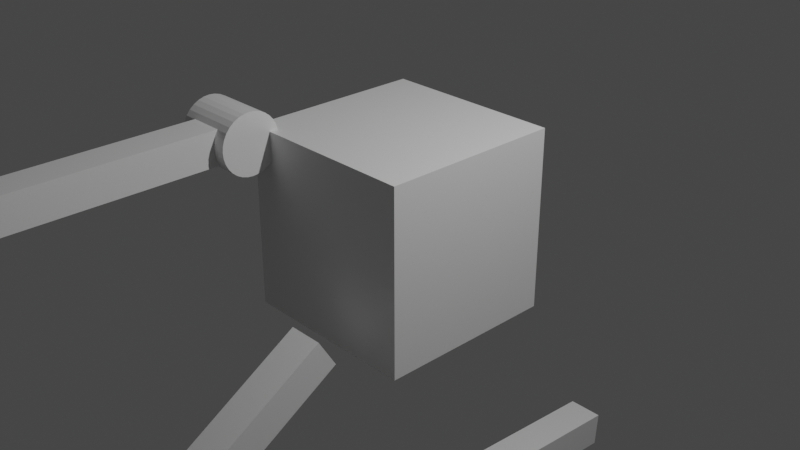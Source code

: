 # Source: example.blend  (saved by Blender 2.90.8; exported with 4.5.12 LTS)
import bpy
from mathutils import Matrix  # noqa: F401  (used for matrix-valued properties, if any)

bpy.ops.wm.read_factory_settings(use_empty=True)
scene = bpy.context.scene
scene.name = 'Scene'

# ---- collections
col_collection = bpy.data.collections.new('Collection'); scene.collection.children.link(col_collection)

# ---- materials (node trees are filled in below, after node groups)
mat_material = bpy.data.materials.new('Material')
mat_material.alpha_threshold = 0.0
mat_material.use_transparent_shadow = False
mat_material.line_color = (0.0, 0.0, 0.0, 1.0)

# ---- material node trees
mat_material.use_nodes = True; mat_material.node_tree.nodes.clear()
_N = mat_material.node_tree.nodes; _L = mat_material.node_tree.links
n0 = _N.new('ShaderNodeOutputMaterial'); n0.name = 'Material Output'; n0.location = (300, 300)
n1 = _N.new('ShaderNodeBsdfPrincipled'); n1.name = 'Principled BSDF'; n1.location = (10, 300)
n1.distribution = 'GGX'
n1.subsurface_method = 'BURLEY'
n1.inputs[2].default_value = 0.4
n1.inputs[3].default_value = 1.45
n1.inputs[27].default_value = (0.0, 0.0, 0.0, 1.0)
n1.inputs[28].default_value = 1.0
_L.new(n1.outputs[0], n0.inputs[0])
n0.is_active_output = True

# ---- world
world_world = bpy.data.worlds.new('World'); scene.world = world_world
world_world.use_nodes = True; world_world.node_tree.nodes.clear()
_N = world_world.node_tree.nodes; _L = world_world.node_tree.links
n0 = _N.new('ShaderNodeOutputWorld'); n0.name = 'World Output'; n0.location = (300, 300)
n1 = _N.new('ShaderNodeBackground'); n1.name = 'Background'; n1.location = (10, 300)
n1.inputs[0].default_value = (0.05088, 0.05088, 0.05088, 1.0)
_L.new(n1.outputs[0], n0.inputs[0])
n0.is_active_output = True
world_world.color = (0.05088, 0.05088, 0.05088)
world_world.use_sun_shadow = False
world_world.sun_shadow_jitter_overblur = 0.0

# ---- cameras
cam_camera = bpy.data.cameras.new('Camera')
cam_camera.clip_end = 100.0
cam_camera.ortho_scale = 7.314

# ---- lights
light_light = bpy.data.lights.new('Light', 'POINT')
light_light.transmission_factor = 0.0
light_light.energy = 1000.0
light_light.shadow_soft_size = 0.1
light_light.shadow_maximum_resolution = 0.006
light_light.use_absolute_resolution = True

# ---- meshes
me_cube = bpy.data.meshes.new('Cube')
me_cube.from_pydata([(1.0, 1.0, 1.0), (1.0, 1.0, -1.0), (1.0, -1.0, 1.0), (1.0, -1.0, -1.0), (-1.0, 1.0, 1.0), (-1.0, 1.0, -1.0), (-1.0, -1.0, 1.0), (-1.0, -1.0, -1.0)], [], [(0, 4, 6, 2), (3, 2, 6, 7), (7, 6, 4, 5), (5, 1, 3, 7), (1, 0, 2, 3), (5, 4, 0, 1)])
_uv = me_cube.uv_layers.new(name='UVMap')
_uv.uv.foreach_set('vector', [0.625, 0.5, 0.875, 0.5, 0.875, 0.75, 0.625, 0.75, 0.375, 0.75, 0.625, 0.75, 0.625, 1.0, 0.375, 1.0, 0.375, 0.0, 0.625, 0.0, 0.625, 0.25, 0.375, 0.25, 0.125, 0.5, 0.375, 0.5, 0.375, 0.75, 0.125, 0.75, 0.375, 0.5, 0.625, 0.5, 0.625, 0.75, 0.375, 0.75, 0.375, 0.25, 0.625, 0.25, 0.625, 0.5, 0.375, 0.5])
me_cube.materials.append(mat_material)
me_cube.use_remesh_preserve_volume = False
me_cube.use_remesh_preserve_attributes = False
me_cube.use_mirror_vertex_groups = False
me_cube.update()
me_cube_001 = bpy.data.meshes.new('Cube.001')
me_cube_001.from_pydata([(0.1852, 2.0, 0.1852), (0.1852, 2.0, -0.1852), (0.1852, -2.0, 0.1852), (0.1852, -2.0, -0.1852), (-0.1852, 2.0, 0.1852), (-0.1852, 2.0, -0.1852), (-0.1852, -2.0, 0.1852), (-0.1852, -2.0, -0.1852), (-0.3292, 2.533, 7.153e-07), (0.3292, 2.533, 6.855e-07), (-0.3292, 2.527, -0.06421), (0.3292, 2.527, -0.06421), (-0.3292, 2.508, -0.126), (0.3292, 2.508, -0.126), (-0.3292, 2.478, -0.1829), (0.3292, 2.478, -0.1829), (-0.3292, 2.437, -0.2327), (0.3292, 2.437, -0.2327), (-0.3292, 2.387, -0.2737), (0.3292, 2.387, -0.2737), (-0.3292, 2.33, -0.3041), (0.3292, 2.33, -0.3041), (-0.3292, 2.268, -0.3228), (0.3292, 2.268, -0.3228), (-0.3292, 2.204, -0.3292), (0.3292, 2.204, -0.3292), (-0.3292, 2.14, -0.3228), (0.3292, 2.14, -0.3228), (-0.3292, 2.078, -0.3041), (0.3292, 2.078, -0.3041), (-0.3292, 2.021, -0.2737), (0.3292, 2.021, -0.2737), (-0.3292, 1.971, -0.2327), (0.3292, 1.971, -0.2327), (-0.3292, 1.93, -0.1829), (0.3292, 1.93, -0.1829), (-0.3292, 1.9, -0.126), (0.3292, 1.9, -0.126), (-0.3292, 1.881, -0.06421), (0.3292, 1.881, -0.06421), (-0.3292, 1.875, 8.047e-07), (0.3292, 1.875, 7.749e-07), (-0.3292, 1.881, 0.06422), (0.3292, 1.881, 0.06422), (-0.3292, 1.9, 0.126), (0.3292, 1.9, 0.126), (-0.3292, 1.93, 0.1829), (0.3292, 1.93, 0.1829), (-0.3292, 1.971, 0.2327), (0.3292, 1.971, 0.2327), (-0.3292, 2.021, 0.2737), (0.3292, 2.021, 0.2737), (-0.3292, 2.078, 0.3041), (0.3292, 2.078, 0.3041), (-0.3292, 2.14, 0.3228), (0.3292, 2.14, 0.3228), (-0.3292, 2.204, 0.3292), (0.3292, 2.204, 0.3292), (-0.3292, 2.268, 0.3228), (0.3292, 2.268, 0.3228), (-0.3292, 2.33, 0.3041), (0.3292, 2.33, 0.3041), (-0.3292, 2.387, 0.2737), (0.3292, 2.387, 0.2737), (-0.3292, 2.437, 0.2327), (0.3292, 2.437, 0.2327), (-0.3292, 2.478, 0.1829), (0.3292, 2.478, 0.1829), (-0.3292, 2.508, 0.126), (0.3292, 2.508, 0.126), (-0.3292, 2.527, 0.06422), (0.3292, 2.527, 0.06422)], [], [(0, 4, 6, 2), (3, 2, 6, 7), (7, 6, 4, 5), (5, 1, 3, 7), (1, 0, 2, 3), (5, 4, 0, 1), (8, 9, 11, 10), (10, 11, 13, 12), (12, 13, 15, 14), (14, 15, 17, 16), (16, 17, 19, 18), (18, 19, 21, 20), (20, 21, 23, 22), (22, 23, 25, 24), (24, 25, 27, 26), (26, 27, 29, 28), (28, 29, 31, 30), (30, 31, 33, 32), (32, 33, 35, 34), (34, 35, 37, 36), (36, 37, 39, 38), (38, 39, 41, 40), (40, 41, 43, 42), (42, 43, 45, 44), (44, 45, 47, 46), (46, 47, 49, 48), (48, 49, 51, 50), (50, 51, 53, 52), (52, 53, 55, 54), (54, 55, 57, 56), (56, 57, 59, 58), (58, 59, 61, 60), (60, 61, 63, 62), (62, 63, 65, 64), (64, 65, 67, 66), (66, 67, 69, 68), (11, 9, 71, 69, 67, 65, 63, 61, 59, 57, 55, 53, 51, 49, 47, 45, 43, 41, 39, 37, 35, 33, 31, 29, 27, 25, 23, 21, 19, 17, 15, 13), (68, 69, 71, 70), (70, 71, 9, 8), (8, 10, 12, 14, 16, 18, 20, 22, 24, 26, 28, 30, 32, 34, 36, 38, 40, 42, 44, 46, 48, 50, 52, 54, 56, 58, 60, 62, 64, 66, 68, 70)])
_uv = me_cube_001.uv_layers.new(name='UVMap')
_uv.uv.foreach_set('vector', [0.625, 0.5, 0.875, 0.5, 0.875, 0.75, 0.625, 0.75, 0.375, 0.75, 0.625, 0.75, 0.625, 1.0, 0.375, 1.0, 0.375, 0.0, 0.625, 0.0, 0.625, 0.25, 0.375, 0.25, 0.125, 0.5, 0.375, 0.5, 0.375, 0.75, 0.125, 0.75, 0.375, 0.5, 0.625, 0.5, 0.625, 0.75, 0.375, 0.75, 0.375, 0.25, 0.625, 0.25, 0.625, 0.5, 0.375, 0.5, 1.0, 0.5, 1.0, 1.0, 0.9688, 1.0, 0.9688, 0.5, 0.9688, 0.5, 0.9688, 1.0, 0.9375, 1.0, 0.9375, 0.5, 0.9375, 0.5, 0.9375, 1.0, 0.9062, 1.0, 0.9062, 0.5, 0.9062, 0.5, 0.9062, 1.0, 0.875, 1.0, 0.875, 0.5, 0.875, 0.5, 0.875, 1.0, 0.8438, 1.0, 0.8438, 0.5, 0.8438, 0.5, 0.8438, 1.0, 0.8125, 1.0, 0.8125, 0.5, 0.8125, 0.5, 0.8125, 1.0, 0.7812, 1.0, 0.7812, 0.5, 0.7812, 0.5, 0.7812, 1.0, 0.75, 1.0, 0.75, 0.5, 0.75, 0.5, 0.75, 1.0, 0.7188, 1.0, 0.7188, 0.5, 0.7188, 0.5, 0.7188, 1.0, 0.6875, 1.0, 0.6875, 0.5, 0.6875, 0.5, 0.6875, 1.0, 0.6562, 1.0, 0.6562, 0.5, 0.6562, 0.5, 0.6562, 1.0, 0.625, 1.0, 0.625, 0.5, 0.625, 0.5, 0.625, 1.0, 0.5938, 1.0, 0.5938, 0.5, 0.5938, 0.5, 0.5938, 1.0, 0.5625, 1.0, 0.5625, 0.5, 0.5625, 0.5, 0.5625, 1.0, 0.5312, 1.0, 0.5312, 0.5, 0.5312, 0.5, 0.5312, 1.0, 0.5, 1.0, 0.5, 0.5, 0.5, 0.5, 0.5, 1.0, 0.4688, 1.0, 0.4688, 0.5, 0.4688, 0.5, 0.4688, 1.0, 0.4375, 1.0, 0.4375, 0.5, 0.4375, 0.5, 0.4375, 1.0, 0.4062, 1.0, 0.4062, 0.5, 0.4062, 0.5, 0.4062, 1.0, 0.375, 1.0, 0.375, 0.5, 0.375, 0.5, 0.375, 1.0, 0.3438, 1.0, 0.3438, 0.5, 0.3438, 0.5, 0.3438, 1.0, 0.3125, 1.0, 0.3125, 0.5, 0.3125, 0.5, 0.3125, 1.0, 0.2812, 1.0, 0.2812, 0.5, 0.2812, 0.5, 0.2812, 1.0, 0.25, 1.0, 0.25, 0.5, 0.25, 0.5, 0.25, 1.0, 0.2188, 1.0, 0.2188, 0.5, 0.2188, 0.5, 0.2188, 1.0, 0.1875, 1.0, 0.1875, 0.5, 0.1875, 0.5, 0.1875, 1.0, 0.1562, 1.0, 0.1562, 0.5, 0.1562, 0.5, 0.1562, 1.0, 0.125, 1.0, 0.125, 0.5, 0.125, 0.5, 0.125, 1.0, 0.09375, 1.0, 0.09375, 0.5, 0.09375, 0.5, 0.09375, 1.0, 0.0625, 1.0, 0.0625, 0.5, 0.2968, 0.4854, 0.25, 0.49, 0.2032, 0.4854, 0.1582, 0.4717, 0.1167, 0.4496, 0.08029, 0.4197, 0.05045, 0.3833, 0.02827, 0.3418, 0.01461, 0.2968, 0.01, 0.25, 0.01461, 0.2032, 0.02827, 0.1582, 0.05045, 0.1167, 0.08029, 0.08029, 0.1167, 0.05045, 0.1582, 0.02827, 0.2032, 0.01461, 0.25, 0.01, 0.2968, 0.01461, 0.3418, 0.02827, 0.3833, 0.05045, 0.4197, 0.08029, 0.4496, 0.1167, 0.4717, 0.1582, 0.4854, 0.2032, 0.49, 0.25, 0.4854, 0.2968, 0.4717, 0.3418, 0.4496, 0.3833, 0.4197, 0.4197, 0.3833, 0.4496, 0.3418, 0.4717, 0.0625, 0.5, 0.0625, 1.0, 0.03125, 1.0, 0.03125, 0.5, 0.03125, 0.5, 0.03125, 1.0, 0.0, 1.0, 0.0, 0.5, 0.75, 0.49, 0.7968, 0.4854, 0.8418, 0.4717, 0.8833, 0.4496, 0.9197, 0.4197, 0.9496, 0.3833, 0.9717, 0.3418, 0.9854, 0.2968, 0.99, 0.25, 0.9854, 0.2032, 0.9717, 0.1582, 0.9496, 0.1167, 0.9197, 0.08029, 0.8833, 0.05045, 0.8418, 0.02827, 0.7968, 0.01461, 0.75, 0.01, 0.7032, 0.01461, 0.6582, 0.02827, 0.6167, 0.05045, 0.5803, 0.08029, 0.5504, 0.1167, 0.5283, 0.1582, 0.5146, 0.2032, 0.51, 0.25, 0.5146, 0.2968, 0.5283, 0.3418, 0.5504, 0.3833, 0.5803, 0.4197, 0.6167, 0.4496, 0.6582, 0.4717, 0.7032, 0.4854])
me_cube_001.materials.append(mat_material)
me_cube_001.use_remesh_preserve_volume = False
me_cube_001.use_remesh_preserve_attributes = False
me_cube_001.use_mirror_vertex_groups = False
me_cube_001.update()
me_cube_002 = bpy.data.meshes.new('Cube.002')
me_cube_002.from_pydata([(0.1852, 2.0, 0.1852), (0.1852, 2.0, -0.1852), (0.1852, -2.0, 0.1852), (0.1852, -2.0, -0.1852), (-0.1852, 2.0, 0.1852), (-0.1852, 2.0, -0.1852), (-0.1852, -2.0, 0.1852), (-0.1852, -2.0, -0.1852)], [], [(0, 4, 6, 2), (3, 2, 6, 7), (7, 6, 4, 5), (5, 1, 3, 7), (1, 0, 2, 3), (5, 4, 0, 1)])
_uv = me_cube_002.uv_layers.new(name='UVMap')
_uv.uv.foreach_set('vector', [0.625, 0.5, 0.875, 0.5, 0.875, 0.75, 0.625, 0.75, 0.375, 0.75, 0.625, 0.75, 0.625, 1.0, 0.375, 1.0, 0.375, 0.0, 0.625, 0.0, 0.625, 0.25, 0.375, 0.25, 0.125, 0.5, 0.375, 0.5, 0.375, 0.75, 0.125, 0.75, 0.375, 0.5, 0.625, 0.5, 0.625, 0.75, 0.375, 0.75, 0.375, 0.25, 0.625, 0.25, 0.625, 0.5, 0.375, 0.5])
me_cube_002.materials.append(mat_material)
me_cube_002.use_remesh_preserve_volume = False
me_cube_002.use_remesh_preserve_attributes = False
me_cube_002.use_mirror_vertex_groups = False
me_cube_002.update()
me_cube_003 = bpy.data.meshes.new('Cube.003')
me_cube_003.from_pydata([(0.1852, -0.1852, 2.0), (0.1852, 0.1852, 2.0), (0.1852, -0.1852, -2.0), (0.1852, 0.1852, -2.0), (-0.1852, -0.1852, 2.0), (-0.1852, 0.1852, 2.0), (-0.1852, -0.1852, -2.0), (-0.1852, 0.1852, -2.0)], [], [(0, 4, 6, 2), (3, 2, 6, 7), (7, 6, 4, 5), (5, 1, 3, 7), (1, 0, 2, 3), (5, 4, 0, 1)])
_uv = me_cube_003.uv_layers.new(name='UVMap')
_uv.uv.foreach_set('vector', [0.625, 0.5, 0.875, 0.5, 0.875, 0.75, 0.625, 0.75, 0.375, 0.75, 0.625, 0.75, 0.625, 1.0, 0.375, 1.0, 0.375, 0.0, 0.625, 0.0, 0.625, 0.25, 0.375, 0.25, 0.125, 0.5, 0.375, 0.5, 0.375, 0.75, 0.125, 0.75, 0.375, 0.5, 0.625, 0.5, 0.625, 0.75, 0.375, 0.75, 0.375, 0.25, 0.625, 0.25, 0.625, 0.5, 0.375, 0.5])
me_cube_003.materials.append(mat_material)
me_cube_003.use_remesh_preserve_volume = False
me_cube_003.use_remesh_preserve_attributes = False
me_cube_003.use_mirror_vertex_groups = False
me_cube_003.update()
me_cube_004 = bpy.data.meshes.new('Cube.004')
me_cube_004.from_pydata([(0.1852, 2.0, 0.1852), (0.1852, 2.0, -0.1852), (0.1852, -2.0, 0.1852), (0.1852, -2.0, -0.1852), (-0.1852, 2.0, 0.1852), (-0.1852, 2.0, -0.1852), (-0.1852, -2.0, 0.1852), (-0.1852, -2.0, -0.1852), (0.3658, -2.292, 0.3853), (-0.2738, -2.251, 0.3863), (0.4114, -2.293, 0.3083), (-0.3196, -2.247, 0.3094), (0.4477, -2.262, 0.2301), (-0.3518, -2.211, 0.2314), (0.301, -2.314, 0.2122), (-0.2129, -2.282, 0.2131), (0.2998, -2.335, 0.2939), (-0.2142, -2.303, 0.2948), (0.3014, -2.312, 0.3782), (-0.2126, -2.28, 0.379), (0.2449, -2.3, 0.4022), (-0.1549, -2.275, 0.4029), (0.1927, -2.307, 0.3379), (-0.1042, -2.288, 0.3384), (0.16, -2.279, 0.2682), (-0.06844, -2.264, 0.2686), (0.1091, -2.179, 0.3662), (-0.005135, -2.172, 0.3664), (0.1521, -2.225, 0.4121), (-0.05344, -2.212, 0.4125), (0.2247, -2.256, 0.4413), (-0.1293, -2.234, 0.4419), (0.2505, -2.212, 0.4842), (-0.1492, -2.187, 0.4849), (0.2029, -2.148, 0.4863), (-0.09403, -2.129, 0.4867), (0.1731, -2.074, 0.4595), (-0.0553, -2.06, 0.4599), (0.3195, -2.026, 0.4816), (-0.1944, -1.993, 0.4824), (0.3143, -2.11, 0.5048), (-0.1997, -2.078, 0.5056), (0.3092, -2.191, 0.4914), (-0.2048, -2.159, 0.4922), (0.3714, -2.204, 0.4673), (-0.2682, -2.164, 0.4683), (0.4216, -2.134, 0.4566), (-0.3094, -2.089, 0.4578), (0.4608, -2.057, 0.4214), (-0.3387, -2.007, 0.4227), (0.5117, -2.157, 0.3154), (-0.402, -2.1, 0.3168), (0.4627, -2.209, 0.374), (-0.3597, -2.157, 0.3753), (0.3915, -2.247, 0.4201), (-0.2938, -2.204, 0.4212), (0.3968, -2.256, 0.4285), (-0.2999, -2.212, 0.4296), (0.3769, -2.208, 0.4796), (-0.2741, -2.167, 0.4806), (0.309, -2.194, 0.5117), (-0.205, -2.162, 0.5126), (0.2444, -2.219, 0.5007), (-0.144, -2.195, 0.5013), (0.2126, -2.267, 0.4539), (-0.1186, -2.247, 0.4544), (0.2382, -2.315, 0.4109), (-0.1501, -2.291, 0.4115), (0.3037, -2.277, 0.4579), (-0.2102, -2.245, 0.4587), (0.3001, -2.332, 0.3829), (-0.2138, -2.3, 0.3837), (0.3707, -2.304, 0.3898), (-0.2803, -2.263, 0.3908), (0.05579, -2.118, 0.506), (0.05073, -2.199, 0.5088), (0.01794, -2.707, -0.05256), (0.02885, -2.538, 0.1521), (0.03294, -2.475, 0.2269), (0.0152, -2.749, -0.1078), (0.05927, -2.06, 0.419), (0.06585, -1.957, 0.4843), (0.1111, -1.224, 0.05006), (0.1089, -1.252, -0.281), (0.09127, -1.527, -0.5144), (0.0612, -2.006, -0.4857), (0.1886, -2.367, 0.1011), (-0.1084, -2.349, 0.1016), (0.2597, -2.51, -0.01974), (-0.1972, -2.481, -0.01901), (0.2794, -2.649, -0.1486), (-0.2346, -2.617, -0.1478), (0.2853, -2.735, -0.2672), (-0.2515, -2.701, -0.2663), (0.2551, -2.759, -0.2986), (-0.2246, -2.728, -0.2979), (0.1448, -2.78, -0.2934), (-0.1179, -2.763, -0.293), (0.01224, -2.792, -0.2885), (0.3624, -2.337, 0.1076), (-0.2772, -2.297, 0.1086), (0.5085, -2.296, 0.1623), (-0.4167, -2.238, 0.1637), (0.6605, -2.158, 0.2055), (-0.5502, -2.082, 0.2075), (0.6885, -2.083, 0.4255), (-0.5679, -2.004, 0.4275), (0.5809, -2.063, 0.4698), (-0.4584, -1.998, 0.4714), (0.4231, -2.021, 0.562), (-0.2964, -1.976, 0.5632), (0.3014, -1.953, 0.6654), (-0.1668, -1.924, 0.6662), (0.1795, -1.978, 0.6587), (-0.04897, -1.964, 0.659), (0.1034, -2.091, 0.5414), (0.01202, -2.086, 0.5415), (0.1742, -2.149, 0.5147), (-0.06562, -2.134, 0.5151), (0.1422, -2.202, 0.4559), (-0.04058, -2.191, 0.4562), (0.1927, -2.307, 0.3379), (-0.1042, -2.288, 0.3384), (0.3169, -2.337, 0.2777), (-0.2313, -2.302, 0.2786), (0.4051, -2.302, 0.2843), (-0.3144, -2.256, 0.2854), (0.5072, -2.229, 0.3341), (-0.4065, -2.172, 0.3355), (0.5224, -2.171, 0.3887), (-0.4142, -2.113, 0.3902), (0.496, -2.136, 0.4361), (-0.3834, -2.081, 0.4376), (0.3709, -2.122, 0.4969), (-0.2573, -2.082, 0.4979), (0.2394, -2.116, 0.5336), (-0.1261, -2.093, 0.5342), (0.01499, -2.753, -0.09551), (0.09655, -2.733, -0.07221), (-0.06335, -2.723, -0.07196), (0.09895, -2.784, -0.1433), (-0.07237, -2.773, -0.1431), (0.05784, -2.799, -0.1751), (-0.03353, -2.793, -0.1749), (0.01213, -2.796, -0.1831), (0.0341, -2.456, 0.1979), (0.03621, -2.423, 0.221), (0.1102, -2.431, 0.217), (-0.03829, -2.422, 0.2172), (0.1244, -2.478, 0.1821), (-0.05835, -2.467, 0.1824), (0.09393, -2.506, 0.1467), (-0.0317, -2.498, 0.1469), (0.3328, -2.356, 0.2297), (-0.2497, -2.319, 0.2307), (0.4976, -2.288, 0.2551), (-0.4047, -2.231, 0.2566), (0.5834, -2.202, 0.3166), (-0.4788, -2.135, 0.3183), (0.599, -2.138, 0.4318), (-0.486, -2.07, 0.4335), (0.5583, -2.15, 0.489), (-0.4468, -2.087, 0.4906), (0.378, -2.103, 0.5933), (-0.2616, -2.062, 0.5944), (0.2886, -2.066, 0.6613), (-0.1682, -2.038, 0.662), (0.2074, -2.082, 0.658), (-0.08958, -2.063, 0.6585), (0.1269, -2.173, 0.5603), (-0.02154, -2.164, 0.5605), (0.1268, -2.443, 0.278), (-0.05596, -2.431, 0.2783), (0.1809, -2.58, 0.05177), (-0.1275, -2.56, 0.05226), (0.2013, -2.707, -0.08967), (-0.1642, -2.684, -0.08908), (0.2094, -2.759, -0.1608), (-0.1789, -2.735, -0.1602), (0.1843, -2.792, -0.2243), (-0.1583, -2.771, -0.2238), (0.1324, -2.797, -0.2321), (-0.1075, -2.782, -0.2317), (0.01168, -2.802, -0.2355), (0.04313, -2.315, 0.3063), (0.04757, -2.246, 0.4092), (0.2973, -2.108, 0.5291), (-0.1824, -2.078, 0.5298), (0.1656, -2.284, 0.3655), (-0.07429, -2.269, 0.3659), (0.1449, -2.249, 0.4049), (-0.04927, -2.236, 0.4052), (0.1033, -2.716, -0.0566), (-0.06799, -2.706, -0.05633), (0.08262, -2.593, 0.07284), (-0.03159, -2.586, 0.07302), (0.02551, -2.589, 0.07293), (0.02978, -2.523, 0.1273), (0.09899, -2.517, 0.1754), (-0.03807, -2.509, 0.1757), (0.1287, -2.502, 0.2072), (-0.06548, -2.49, 0.2075), (0.1152, -2.443, 0.2457), (-0.04466, -2.433, 0.246), (0.06411, -2.436, 0.2497), (0.007006, -2.432, 0.2498), (0.03145, -2.499, 0.2358), (0.06807, -2.464, 0.2547), (-0.0004607, -2.46, 0.2548), (0.1021, -2.47, 0.2507), (-0.03499, -2.462, 0.251), (0.1106, -2.516, 0.2239), (-0.0493, -2.506, 0.2242), (0.08766, -2.516, 0.1997), (-0.02655, -2.509, 0.1999), (0.02921, -2.533, 0.1803), (0.2245, -2.433, 0.03442), (-0.1524, -2.409, 0.03502), (0.1536, -2.469, 0.1533), (-0.08625, -2.454, 0.1537), (0.1626, -2.507, 0.1182), (-0.1001, -2.491, 0.1186), (0.2095, -2.398, 0.06568), (-0.1332, -2.377, 0.06623), (0.01266, -2.788, -0.1753), (0.0472, -2.786, -0.1714), (-0.02133, -2.781, -0.1713), (0.08236, -2.775, -0.1355), (-0.0547, -2.766, -0.1353), (0.08456, -2.741, -0.08809), (-0.05249, -2.732, -0.08787), (0.01683, -2.722, -0.1451), (0.0862, -2.714, -0.1255), (-0.05086, -2.705, -0.1252), (0.08477, -2.735, -0.1692), (-0.05229, -2.727, -0.169), (0.0494, -2.75, -0.1929), (-0.01913, -2.746, -0.1928), (0.01487, -2.752, -0.1967), (0.173, -2.258, 0.4213), (-0.07827, -2.242, 0.4217), (0.1825, -2.288, 0.3859), (-0.0916, -2.271, 0.3863), (0.3009, -2.141, 0.514), (-0.1902, -2.11, 0.5148), (0.2544, -2.15, 0.5185), (-0.1453, -2.125, 0.5192), (0.3621, -2.17, 0.5066), (-0.2546, -2.131, 0.5076), (0.4657, -2.162, 0.4412), (-0.3566, -2.11, 0.4425), (0.4809, -2.193, 0.4058), (-0.3757, -2.139, 0.4071), (0.4722, -2.238, 0.3547), (-0.3729, -2.185, 0.3561), (0.3936, -2.303, 0.3289), (-0.3031, -2.26, 0.33), (0.3173, -2.331, 0.3221), (-0.2309, -2.297, 0.323), (0.2092, -2.319, 0.3666), (-0.122, -2.298, 0.3671), (0.1814, -2.217, 0.4603), (-0.0813, -2.2, 0.4608), (0.2069, -2.176, 0.4994), (-0.1015, -2.157, 0.4998), (0.2242, -2.174, 0.479), (-0.1184, -2.152, 0.4795), (0.1935, -2.206, 0.4478), (-0.09201, -2.188, 0.4482), (0.2219, -2.3, 0.3618), (-0.1322, -2.277, 0.3624), (0.3186, -2.311, 0.3254), (-0.2296, -2.277, 0.3263), (0.3832, -2.287, 0.3284), (-0.2907, -2.244, 0.3295), (0.4502, -2.225, 0.3584), (-0.3493, -2.175, 0.3597), (0.4583, -2.188, 0.3935), (-0.3526, -2.137, 0.3948), (0.4428, -2.161, 0.4251), (-0.3339, -2.112, 0.4263), (0.3569, -2.162, 0.4902), (-0.2485, -2.124, 0.4912), (0.2596, -2.159, 0.5026), (-0.1516, -2.133, 0.5033), (0.3003, -2.15, 0.4981), (-0.1908, -2.119, 0.4989), (0.1952, -2.269, 0.3811), (-0.1018, -2.25, 0.3816), (0.1913, -2.239, 0.4085), (-0.09419, -2.221, 0.4089), (0.1409, -2.04, 0.4504), (-0.01904, -2.03, 0.4506), (0.2104, -1.939, 0.556), (-0.07512, -1.921, 0.5564), (0.3147, -1.921, 0.555), (-0.1764, -1.891, 0.5558), (0.4199, -1.98, 0.4675), (-0.2883, -1.935, 0.4687), (0.561, -2.012, 0.3831), (-0.4326, -1.949, 0.3847), (0.646, -2.027, 0.3428), (-0.5189, -1.954, 0.3446), (0.6232, -2.112, 0.1758), (-0.5075, -2.041, 0.1776), (0.4908, -2.211, 0.1149), (-0.3887, -2.156, 0.1163), (0.3659, -2.281, 0.09751), (-0.2737, -2.241, 0.09854), (0.08568, -1.641, 0.4976), (0.09981, -1.412, 0.344), (0.07739, -1.746, -0.5635), (0.0421, -2.317, -0.2361), (0.01608, -2.729, -0.3473), (0.02554, -2.579, -0.3242), (0.0343, -2.442, -0.2196), (0.03844, -2.376, -0.1976), (0.6925, -1.918, 0.0393), (-0.5524, -1.84, 0.04129), (0.7042, -1.822, 0.02786), (-0.5521, -1.743, 0.02987), (0.6514, -1.653, -0.2085), (-0.4793, -1.582, -0.2067), (0.437, -1.414, -0.2645), (-0.2369, -1.372, -0.2634), (0.5967, -2.071, -0.09274), (-0.4769, -2.004, -0.09103), (0.4984, -1.989, -0.2571), (-0.3697, -1.935, -0.2557), (0.5447, -1.797, -0.3408), (-0.3918, -1.738, -0.3393), (0.3313, -1.632, -0.4347), (-0.1598, -1.601, -0.4339), (0.2105, -2.379, -0.06455), (-0.1321, -2.357, -0.064), (0.1729, -2.335, -0.1752), (-0.08977, -2.319, -0.1748), (0.2389, -2.561, -0.2568), (-0.1837, -2.535, -0.2561), (0.2173, -2.451, -0.1471), (-0.1482, -2.428, -0.1465), (0.26, -2.679, -0.3499), (-0.2197, -2.649, -0.3492), (0.1292, -2.572, -0.2884), (-0.07635, -2.559, -0.288), (0.1256, -2.45, -0.1832), (-0.05718, -2.439, -0.1829), (0.1378, -2.708, -0.3445), (-0.1021, -2.693, -0.3441), (0.2008, -2.352, -0.01685), (-0.119, -2.332, -0.01633), (0.1958, -2.342, 0.03141), (-0.1126, -2.322, 0.0319), (0.191, -2.328, 0.07548), (-0.106, -2.309, 0.07595), (0.1994, -2.278, -0.2137), (-0.109, -2.258, -0.2132), (0.278, -2.025, -0.4048), (-0.156, -1.998, -0.4042), (0.3262, -1.803, -0.4693), (-0.1763, -1.772, -0.4685), (0.4363, -1.344, 0.1218), (-0.2262, -1.302, 0.1228), (0.4289, -1.466, 0.3203), (-0.2335, -1.425, 0.3214), (0.417, -1.66, 0.4444), (-0.2455, -1.618, 0.4455), (0.4055, -1.933, 0.385), (-0.2684, -1.891, 0.3861), (0.5985, -1.961, 0.2759), (-0.4637, -1.894, 0.2776), (0.5332, -1.904, 0.2702), (-0.3919, -1.846, 0.2717), (0.5544, -1.658, 0.2738), (-0.3822, -1.599, 0.2753), (0.6616, -1.776, 0.241), (-0.5033, -1.703, 0.2429), (0.6709, -1.626, 0.1386), (-0.4941, -1.552, 0.1405), (0.5636, -1.508, 0.1634), (-0.3729, -1.45, 0.1649), (0.5688, -1.421, -0.005629), (-0.3677, -1.363, -0.00413), (0.6756, -1.547, -0.03007), (-0.4894, -1.473, -0.02821), (0.5439, -1.538, -0.2566), (-0.3584, -1.481, -0.2551), (0.4352, -1.714, -0.3878), (-0.273, -1.67, -0.3866), (0.6807, -1.738, -0.05185), (-0.5185, -1.663, -0.04993), (0.3502, -2.162, -0.113), (-0.2437, -2.125, -0.112), (0.3774, -1.996, -0.3172), (-0.2507, -1.957, -0.3162), (0.7357, -1.684, -0.02962), (-0.5663, -1.602, -0.02754), (0.628, -2.026, -0.2442), (-0.5027, -1.955, -0.2424), (0.8297, -1.916, -0.3338), (-0.6894, -1.82, -0.3313), (1.015, -1.792, -0.3103), (-0.858, -1.675, -0.3073), (1.075, -1.658, -0.1735), (-0.9005, -1.534, -0.1703), (0.9962, -1.552, -0.07967), (-0.8084, -1.439, -0.07678), (0.8376, -1.614, -0.03647), (-0.6586, -1.52, -0.03408), (0.829, -1.658, -0.05515), (-0.6557, -1.565, -0.05277), (0.9586, -1.603, -0.09802), (-0.7775, -1.494, -0.09524), (1.011, -1.678, -0.1807), (-0.8392, -1.562, -0.1777), (0.9638, -1.788, -0.286), (-0.8065, -1.677, -0.2832), (0.8254, -1.893, -0.29), (-0.6822, -1.799, -0.2876), (0.6706, -1.987, -0.2133), (-0.5401, -1.911, -0.2114), (0.7565, -1.718, -0.04472), (-0.5912, -1.634, -0.04256), (0.7739, -1.714, -0.1097), (-0.6081, -1.627, -0.1075), (0.7146, -1.925, -0.2318), (-0.5761, -1.844, -0.2297), (0.8343, -1.842, -0.3039), (-0.6847, -1.746, -0.3015), (0.9484, -1.76, -0.2991), (-0.7876, -1.651, -0.2963), (0.9881, -1.678, -0.2211), (-0.8165, -1.565, -0.2182), (0.9459, -1.621, -0.1621), (-0.7673, -1.513, -0.1594), (0.8345, -1.661, -0.1279), (-0.6617, -1.567, -0.1255), (0.6967, -1.756, -0.07558), (-0.5368, -1.679, -0.07361), (0.6889, -1.787, -0.1676), (-0.5332, -1.711, -0.1656), (0.6291, -1.826, -0.2066), (-0.4788, -1.756, -0.2048), (0.6745, -1.833, -0.2105), (-0.5247, -1.757, -0.2086), (0.6893, -1.871, -0.2457), (-0.5443, -1.794, -0.2437), (0.6653, -1.887, -0.2613), (-0.5225, -1.812, -0.2594), (0.5969, -1.976, -0.1446), (-0.4653, -1.909, -0.1429), (0.5935, -1.937, -0.2107), (-0.4573, -1.871, -0.209), (0.5961, -1.896, -0.1878), (-0.4547, -1.83, -0.1861), (0.6595, -1.8, -0.1185), (-0.5055, -1.727, -0.1166), (0.7311, -1.756, -0.1283), (-0.571, -1.675, -0.1263), (0.7325, -1.733, -0.1615), (-0.5696, -1.651, -0.1594), (0.6668, -1.863, -0.2864), (-0.5211, -1.789, -0.2845), (0.6964, -1.848, -0.2708), (-0.5485, -1.77, -0.2688), (0.6814, -1.814, -0.2395), (-0.5293, -1.738, -0.2376), (0.6363, -1.803, -0.2317), (-0.483, -1.732, -0.2299), (0.696, -1.764, -0.1927), (-0.5375, -1.687, -0.1907), (0.847, -1.643, -0.1651), (-0.672, -1.548, -0.1626), (0.9582, -1.606, -0.1951), (-0.7778, -1.498, -0.1923), (1.006, -1.66, -0.2501), (-0.8325, -1.545, -0.2471), (0.9665, -1.745, -0.3239), (-0.8038, -1.634, -0.3211), (0.8417, -1.815, -0.3332), (-0.6888, -1.719, -0.3308), (0.7165, -1.894, -0.2572), (-0.5741, -1.813, -0.2551), (0.7807, -1.695, -0.1468), (-0.6127, -1.608, -0.1446), (0.7284, -1.796, -0.2282), (-0.5736, -1.714, -0.2261), (0.7613, -1.819, -0.2558), (-0.6093, -1.733, -0.2536), (0.8101, -1.773, -0.2414), (-0.6519, -1.681, -0.2391), (0.7827, -1.754, -0.2096), (-0.6222, -1.666, -0.2073), (0.8255, -1.712, -0.191), (-0.6593, -1.618, -0.1886), (0.8527, -1.735, -0.2186), (-0.6892, -1.638, -0.2161), (0.8937, -1.721, -0.2111), (-0.7281, -1.619, -0.2086), (0.8787, -1.686, -0.1799), (-0.7089, -1.587, -0.1773), (0.8415, -1.549, -0.148), (-0.6547, -1.455, -0.1456), (1.01, -1.511, -0.1661), (-0.8173, -1.397, -0.1632), (1.088, -1.632, -0.2271), (-0.9103, -1.507, -0.2239), (1.041, -1.743, -0.3648), (-0.8777, -1.623, -0.3617), (0.8352, -1.825, -0.4138), (-0.6839, -1.73, -0.4114), (0.6461, -1.917, -0.3452), (-0.5074, -1.844, -0.3433), (0.7166, -1.621, -0.1208), (-0.5397, -1.542, -0.1188)], [], [(0, 4, 6, 2), (3, 2, 6, 7), (7, 6, 4, 5), (5, 1, 3, 7), (1, 0, 2, 3), (5, 4, 0, 1), (54, 8, 10, 52), (11, 9, 55, 53), (52, 10, 12, 50), (13, 11, 53, 51), (10, 16, 14, 12), (15, 17, 11, 13), (8, 18, 16, 10), (17, 19, 9, 11), (18, 20, 22, 16), (23, 21, 19, 17), (16, 22, 24, 14), (25, 23, 17, 15), (22, 28, 26, 24), (27, 29, 23, 25), (20, 30, 28, 22), (29, 31, 21, 23), (30, 32, 34, 28), (35, 33, 31, 29), (28, 34, 36, 26), (37, 35, 29, 27), (34, 40, 38, 36), (39, 41, 35, 37), (32, 42, 40, 34), (41, 43, 33, 35), (42, 44, 46, 40), (47, 45, 43, 41), (40, 46, 48, 38), (49, 47, 41, 39), (46, 52, 50, 48), (51, 53, 47, 49), (44, 54, 52, 46), (53, 55, 45, 47), (54, 44, 58, 56), (59, 45, 55, 57), (44, 42, 60, 58), (61, 43, 45, 59), (42, 32, 62, 60), (63, 33, 43, 61), (32, 30, 64, 62), (65, 31, 33, 63), (30, 20, 66, 64), (67, 21, 31, 65), (20, 18, 70, 66), (71, 19, 21, 67), (18, 8, 72, 70), (73, 9, 19, 71), (8, 54, 56, 72), (57, 55, 9, 73), (68, 72, 56), (57, 73, 69), (70, 72, 68), (69, 73, 71), (68, 66, 70), (71, 67, 69), (68, 64, 66), (67, 65, 69), (68, 62, 64), (65, 63, 69), (68, 60, 62), (63, 61, 69), (68, 58, 60), (61, 59, 69), (68, 56, 58), (59, 57, 69), (96, 181, 183, 98), (183, 182, 97, 98), (94, 179, 181, 96), (182, 180, 95, 97), (92, 177, 179, 94), (180, 178, 93, 95), (90, 175, 177, 92), (178, 176, 91, 93), (88, 173, 175, 90), (176, 174, 89, 91), (86, 99, 153, 171), (154, 100, 87, 172), (99, 101, 155, 153), (156, 102, 100, 154), (101, 103, 157, 155), (158, 104, 102, 156), (103, 105, 159, 157), (160, 106, 104, 158), (105, 107, 161, 159), (162, 108, 106, 160), (107, 109, 163, 161), (164, 110, 108, 162), (109, 111, 165, 163), (166, 112, 110, 164), (111, 113, 167, 165), (168, 114, 112, 166), (113, 115, 169, 167), (170, 116, 114, 168), (115, 74, 75, 169), (75, 74, 116, 170), (117, 135, 167, 169), (168, 136, 118, 170), (135, 186, 165, 167), (166, 187, 136, 168), (133, 163, 165, 186), (166, 164, 134, 187), (131, 161, 163, 133), (164, 162, 132, 134), (129, 159, 161, 131), (162, 160, 130, 132), (127, 157, 159, 129), (160, 158, 128, 130), (125, 155, 157, 127), (158, 156, 126, 128), (123, 153, 155, 125), (156, 154, 124, 126), (121, 171, 153, 123), (154, 172, 122, 124), (121, 188, 184, 171), (184, 189, 122, 172), (117, 169, 75, 119), (75, 170, 118, 120), (119, 75, 185, 190), (185, 75, 120, 191), (184, 188, 190, 185), (191, 189, 184, 185), (142, 144, 183, 181), (183, 144, 143, 182), (140, 142, 181, 179), (182, 143, 141, 180), (138, 140, 179, 177), (180, 141, 139, 178), (173, 194, 192, 175), (193, 195, 174, 176), (138, 177, 175, 192), (176, 178, 139, 193), (151, 197, 196, 194), (196, 197, 152, 195), (192, 194, 196, 76), (196, 195, 193, 76), (137, 138, 192, 76), (193, 139, 137, 76), (149, 200, 198, 151), (199, 201, 150, 152), (147, 202, 200, 149), (201, 203, 148, 150), (146, 204, 202, 147), (203, 205, 146, 148), (145, 78, 204, 146), (205, 78, 145, 146), (197, 151, 198, 77), (199, 152, 197, 77), (77, 198, 213, 215), (214, 199, 77, 215), (78, 206, 207, 204), (208, 206, 78, 205), (204, 207, 209, 202), (210, 208, 205, 203), (202, 209, 211, 200), (212, 210, 203, 201), (200, 211, 213, 198), (214, 212, 201, 199), (206, 211, 209, 207), (210, 212, 206, 208), (206, 215, 213, 211), (214, 215, 206, 212), (146, 147, 171, 184), (172, 148, 146, 184), (147, 149, 218, 171), (219, 150, 148, 172), (149, 151, 220, 218), (221, 152, 150, 219), (151, 194, 173, 220), (174, 195, 152, 221), (88, 216, 220, 173), (221, 217, 89, 174), (216, 222, 218, 220), (219, 223, 217, 221), (86, 171, 218, 222), (219, 172, 87, 223), (138, 137, 79, 229), (79, 137, 139, 230), (140, 138, 229, 227), (230, 139, 141, 228), (142, 140, 227, 225), (228, 141, 143, 226), (144, 142, 225, 224), (226, 143, 144, 224), (224, 225, 236, 238), (237, 226, 224, 238), (225, 227, 234, 236), (235, 228, 226, 237), (227, 229, 232, 234), (233, 230, 228, 235), (229, 79, 231, 232), (231, 79, 230, 233), (231, 238, 236, 232), (237, 238, 231, 233), (232, 236, 234), (235, 237, 233), (190, 188, 241, 239), (242, 189, 191, 240), (119, 190, 239, 261), (240, 191, 120, 262), (117, 119, 261, 263), (262, 120, 118, 264), (188, 121, 259, 241), (260, 122, 189, 242), (121, 123, 257, 259), (258, 124, 122, 260), (123, 125, 255, 257), (256, 126, 124, 258), (125, 127, 253, 255), (254, 128, 126, 256), (127, 129, 251, 253), (252, 130, 128, 254), (129, 131, 249, 251), (250, 132, 130, 252), (131, 133, 247, 249), (248, 134, 132, 250), (133, 186, 243, 247), (244, 187, 134, 248), (186, 135, 245, 243), (246, 136, 187, 244), (135, 117, 263, 245), (264, 118, 136, 246), (245, 263, 265, 283), (266, 264, 246, 284), (243, 245, 283, 285), (284, 246, 244, 286), (247, 243, 285, 281), (286, 244, 248, 282), (249, 247, 281, 279), (282, 248, 250, 280), (251, 249, 279, 277), (280, 250, 252, 278), (253, 251, 277, 275), (278, 252, 254, 276), (255, 253, 275, 273), (276, 254, 256, 274), (257, 255, 273, 271), (274, 256, 258, 272), (259, 257, 271, 269), (272, 258, 260, 270), (241, 259, 269, 287), (270, 260, 242, 288), (263, 261, 267, 265), (268, 262, 264, 266), (261, 239, 289, 267), (290, 240, 262, 268), (239, 241, 287, 289), (288, 242, 240, 290), (74, 115, 291, 80), (292, 116, 74, 80), (115, 113, 293, 291), (294, 114, 116, 292), (113, 111, 295, 293), (296, 112, 114, 294), (111, 109, 297, 295), (298, 110, 112, 296), (109, 107, 299, 297), (300, 108, 110, 298), (107, 105, 301, 299), (302, 106, 108, 300), (105, 103, 303, 301), (304, 104, 106, 302), (103, 101, 305, 303), (306, 102, 104, 304), (101, 99, 307, 305), (308, 100, 102, 306), (315, 316, 335, 345), (336, 316, 315, 346), (314, 315, 345, 343), (346, 315, 314, 344), (313, 314, 343, 347), (344, 314, 313, 348), (96, 98, 313, 347), (313, 98, 97, 348), (94, 96, 347, 341), (348, 97, 95, 342), (92, 94, 341, 337), (342, 95, 93, 338), (90, 92, 337, 339), (338, 93, 91, 340), (337, 343, 345, 339), (346, 344, 338, 340), (337, 341, 347, 343), (348, 342, 338, 344), (333, 339, 345, 335), (346, 340, 334, 336), (88, 90, 339, 333), (340, 91, 89, 334), (216, 349, 351, 222), (352, 350, 217, 223), (88, 333, 349, 216), (350, 334, 89, 217), (86, 222, 351, 353), (352, 223, 87, 354), (86, 353, 307, 99), (308, 354, 87, 100), (84, 331, 359, 311), (360, 332, 84, 311), (311, 359, 357, 85), (358, 360, 311, 85), (85, 357, 355, 312), (356, 358, 85, 312), (312, 355, 335, 316), (336, 356, 312, 316), (333, 335, 355, 349), (356, 336, 334, 350), (303, 305, 325, 317), (326, 306, 304, 318), (83, 323, 331, 84), (332, 324, 83, 84), (309, 365, 363, 310), (364, 366, 309, 310), (310, 363, 361, 82), (362, 364, 310, 82), (82, 361, 323, 83), (324, 362, 82, 83), (299, 301, 369, 371), (370, 302, 300, 372), (371, 369, 375, 373), (376, 370, 372, 374), (373, 375, 377, 379), (378, 376, 374, 380), (379, 377, 383, 381), (384, 378, 380, 382), (321, 385, 381, 383), (382, 386, 322, 384), (323, 361, 381, 385), (382, 362, 324, 386), (361, 363, 379, 381), (380, 364, 362, 382), (363, 365, 373, 379), (374, 366, 364, 380), (365, 367, 371, 373), (372, 368, 366, 374), (297, 299, 371, 367), (372, 300, 298, 368), (81, 367, 365, 309), (366, 368, 81, 309), (291, 293, 295, 297), (296, 294, 292, 298), (291, 297, 367, 81), (368, 298, 292, 81), (80, 291, 81), (81, 292, 80), (301, 303, 317, 369), (318, 304, 302, 370), (317, 319, 375, 369), (376, 320, 318, 370), (319, 389, 377, 375), (378, 390, 320, 376), (321, 383, 377, 389), (378, 384, 322, 390), (355, 357, 393, 391), (394, 358, 356, 392), (325, 391, 393, 327), (394, 392, 326, 328), (305, 307, 391, 325), (392, 308, 306, 326), (307, 351, 349, 391), (350, 352, 308, 392), (349, 355, 391), (392, 356, 350), (307, 353, 351), (352, 354, 308), (321, 329, 387, 385), (388, 330, 322, 386), (323, 385, 387, 331), (388, 386, 324, 332), (327, 393, 387, 329), (388, 394, 328, 330), (357, 359, 387, 393), (388, 360, 358, 394), (331, 387, 359), (360, 388, 332), (407, 395, 421, 409), (422, 396, 408, 410), (407, 409, 411, 405), (412, 410, 408, 406), (405, 411, 413, 403), (414, 412, 406, 404), (403, 413, 415, 401), (416, 414, 404, 402), (401, 415, 417, 399), (418, 416, 402, 400), (399, 417, 419, 397), (420, 418, 400, 398), (417, 427, 425, 419), (426, 428, 418, 420), (415, 429, 427, 417), (428, 430, 416, 418), (413, 431, 429, 415), (430, 432, 414, 416), (411, 433, 431, 413), (432, 434, 412, 414), (409, 435, 433, 411), (434, 436, 410, 412), (409, 421, 423, 435), (424, 422, 410, 436), (325, 327, 451, 449), (452, 328, 326, 450), (327, 397, 419, 451), (420, 398, 328, 452), (317, 325, 449, 319), (450, 326, 318, 320), (389, 437, 421, 395), (422, 438, 390, 396), (419, 425, 447, 451), (448, 426, 420, 452), (445, 453, 451, 447), (452, 454, 446, 448), (441, 453, 445, 443), (446, 454, 442, 444), (439, 455, 453, 441), (454, 456, 440, 442), (437, 455, 439, 457), (440, 456, 438, 458), (421, 437, 457, 423), (458, 438, 422, 424), (319, 455, 437, 389), (438, 456, 320, 390), (319, 449, 453, 455), (454, 450, 320, 456), (449, 451, 453), (454, 452, 450), (423, 457, 459, 483), (460, 458, 424, 484), (457, 439, 469, 459), (470, 440, 458, 460), (439, 441, 467, 469), (468, 442, 440, 470), (441, 443, 465, 467), (466, 444, 442, 468), (443, 445, 463, 465), (464, 446, 444, 466), (445, 447, 461, 463), (462, 448, 446, 464), (447, 425, 481, 461), (482, 426, 448, 462), (435, 423, 483, 471), (484, 424, 436, 472), (433, 435, 471, 473), (472, 436, 434, 474), (431, 433, 473, 475), (474, 434, 432, 476), (429, 431, 475, 477), (476, 432, 430, 478), (427, 429, 477, 479), (478, 430, 428, 480), (425, 427, 479, 481), (480, 428, 426, 482), (465, 463, 487, 485), (488, 464, 466, 486), (485, 487, 489, 491), (490, 488, 486, 492), (491, 489, 495, 493), (496, 490, 492, 494), (493, 495, 497, 499), (498, 496, 494, 500), (471, 483, 493, 499), (494, 484, 472, 500), (459, 491, 493, 483), (494, 492, 460, 484), (459, 469, 485, 491), (486, 470, 460, 492), (465, 485, 469, 467), (470, 486, 466, 468), (461, 481, 487, 463), (488, 482, 462, 464), (479, 489, 487, 481), (488, 490, 480, 482), (477, 495, 489, 479), (490, 496, 478, 480), (475, 497, 495, 477), (496, 498, 476, 478), (473, 499, 497, 475), (498, 500, 474, 476), (471, 499, 473), (474, 500, 472), (399, 397, 511, 509), (512, 398, 400, 510), (401, 399, 509, 507), (510, 400, 402, 508), (403, 401, 507, 505), (508, 402, 404, 506), (405, 403, 505, 503), (506, 404, 406, 504), (407, 405, 503, 501), (504, 406, 408, 502), (395, 407, 501, 513), (502, 408, 396, 514), (501, 509, 511, 513), (512, 510, 502, 514), (501, 503, 507, 509), (508, 504, 502, 510), (503, 505, 507), (508, 506, 504), (321, 389, 395, 513), (396, 390, 322, 514), (321, 513, 511, 329), (512, 514, 322, 330), (327, 329, 511, 397), (512, 330, 328, 398)])
_uv = me_cube_004.uv_layers.new(name='UVMap')
_uv.uv.foreach_set('vector', [0.625, 0.5, 0.875, 0.5, 0.875, 0.75, 0.625, 0.75, 0.375, 0.75, 0.625, 0.75, 0.625, 1.0, 0.375, 1.0, 0.375, 0.0, 0.625, 0.0, 0.625, 0.25, 0.375, 0.25, 0.125, 0.5, 0.375, 0.5, 0.375, 0.75, 0.125, 0.75, 0.375, 0.5, 0.625, 0.5, 0.625, 0.75, 0.375, 0.75, 0.375, 0.25, 0.625, 0.25, 0.625, 0.5, 0.375, 0.5, 0.891, 0.5901, 0.8706, 0.5896, 0.8601, 0.5601, 0.9046, 0.5594, 0.8562, 0.8505, 0.8681, 0.8215, 0.8884, 0.822, 0.9006, 0.8532, 0.9046, 0.5594, 0.8601, 0.5601, 0.853, 0.5216, 0.9202, 0.5245, 0.8475, 0.8887, 0.8562, 0.8505, 0.9006, 0.8532, 0.9147, 0.8887, 0.8601, 0.5601, 0.8289, 0.5908, 0.7985, 0.5695, 0.853, 0.5216, 0.7951, 0.8384, 0.8264, 0.8185, 0.8562, 0.8505, 0.8475, 0.8887, 0.8706, 0.5896, 0.8544, 0.6048, 0.8289, 0.5908, 0.8601, 0.5601, 0.8264, 0.8185, 0.8525, 0.8057, 0.8681, 0.8215, 0.8562, 0.8505, 0.8544, 0.6048, 0.8541, 0.6255, 0.8282, 0.6334, 0.8289, 0.5908, 0.8276, 0.776, 0.8532, 0.785, 0.8525, 0.8057, 0.8264, 0.8185, 0.8289, 0.5908, 0.8282, 0.6334, 0.791, 0.6454, 0.7985, 0.5695, 0.791, 0.7622, 0.8276, 0.776, 0.8264, 0.8185, 0.7951, 0.8384, 0.8282, 0.6334, 0.8552, 0.6685, 0.8424, 0.7025, 0.791, 0.6454, 0.8448, 0.7075, 0.8561, 0.742, 0.8276, 0.776, 0.791, 0.7622, 0.8541, 0.6255, 0.8675, 0.6423, 0.8552, 0.6685, 0.8282, 0.6334, 0.8561, 0.742, 0.8673, 0.7688, 0.8532, 0.785, 0.8276, 0.776, 0.8675, 0.6423, 0.8905, 0.6419, 0.9004, 0.667, 0.8552, 0.6685, 0.9012, 0.7456, 0.8902, 0.7702, 0.8673, 0.7688, 0.8561, 0.742, 0.8552, 0.6685, 0.9004, 0.667, 0.9189, 0.6997, 0.8424, 0.7025, 0.9212, 0.7137, 0.9012, 0.7456, 0.8561, 0.742, 0.8448, 0.7075, 0.9004, 0.667, 0.9319, 0.6368, 0.9684, 0.6453, 0.9189, 0.6997, 0.9682, 0.7702, 0.9314, 0.7771, 0.9012, 0.7456, 0.9212, 0.7137, 0.8905, 0.6419, 0.9059, 0.6279, 0.9319, 0.6368, 0.9004, 0.667, 0.9314, 0.7771, 0.905, 0.7849, 0.8902, 0.7702, 0.9012, 0.7456, 0.9059, 0.6279, 0.9062, 0.6057, 0.9337, 0.593, 0.9319, 0.6368, 0.9312, 0.8209, 0.9044, 0.807, 0.905, 0.7849, 0.9314, 0.7771, 0.9319, 0.6368, 0.9337, 0.593, 0.9684, 0.5738, 0.9684, 0.6453, 0.965, 0.8417, 0.9312, 0.8209, 0.9314, 0.7771, 0.9682, 0.7702, 0.9337, 0.593, 0.9046, 0.5594, 0.9202, 0.5245, 0.9684, 0.5738, 0.9147, 0.8887, 0.9006, 0.8532, 0.9312, 0.8209, 0.965, 0.8417, 0.9062, 0.6057, 0.891, 0.5901, 0.9046, 0.5594, 0.9337, 0.593, 0.9006, 0.8532, 0.8884, 0.822, 0.9044, 0.807, 0.9312, 0.8209, 0.891, 0.5901, 0.9062, 0.6057, 0.9024, 0.6079, 0.8896, 0.5933, 0.9006, 0.8047, 0.9044, 0.807, 0.8884, 0.822, 0.8872, 0.8187, 0.9062, 0.6057, 0.9059, 0.6279, 0.8998, 0.6263, 0.9024, 0.6079, 0.8988, 0.7862, 0.905, 0.7849, 0.9044, 0.807, 0.9006, 0.8047, 0.9059, 0.6279, 0.8905, 0.6419, 0.8878, 0.6365, 0.8998, 0.6263, 0.8874, 0.7754, 0.8902, 0.7702, 0.905, 0.7849, 0.8988, 0.7862, 0.8905, 0.6419, 0.8675, 0.6423, 0.8709, 0.6352, 0.8878, 0.6365, 0.8704, 0.776, 0.8673, 0.7688, 0.8902, 0.7702, 0.8874, 0.7754, 0.8675, 0.6423, 0.8541, 0.6255, 0.8599, 0.6239, 0.8709, 0.6352, 0.8589, 0.7868, 0.8532, 0.785, 0.8673, 0.7688, 0.8704, 0.776, 0.8541, 0.6255, 0.8544, 0.6048, 0.8597, 0.6082, 0.8599, 0.6239, 0.8579, 0.8025, 0.8525, 0.8057, 0.8532, 0.785, 0.8589, 0.7868, 0.8544, 0.6048, 0.8706, 0.5896, 0.8717, 0.594, 0.8597, 0.6082, 0.8693, 0.8172, 0.8681, 0.8215, 0.8525, 0.8057, 0.8579, 0.8025, 0.8706, 0.5896, 0.891, 0.5901, 0.8896, 0.5933, 0.8717, 0.594, 0.8872, 0.8187, 0.8884, 0.822, 0.8681, 0.8215, 0.8693, 0.8172, 0.8794, 0.6165, 0.8717, 0.594, 0.8896, 0.5933, 0.8872, 0.8187, 0.8693, 0.8172, 0.878, 0.7951, 0.8597, 0.6082, 0.8717, 0.594, 0.8794, 0.6165, 0.878, 0.7951, 0.8693, 0.8172, 0.8579, 0.8025, 0.8794, 0.6165, 0.8599, 0.6239, 0.8597, 0.6082, 0.8579, 0.8025, 0.8589, 0.7868, 0.878, 0.7951, 0.8794, 0.6165, 0.8709, 0.6352, 0.8599, 0.6239, 0.8589, 0.7868, 0.8704, 0.776, 0.878, 0.7951, 0.8794, 0.6165, 0.8878, 0.6365, 0.8709, 0.6352, 0.8704, 0.776, 0.8874, 0.7754, 0.878, 0.7951, 0.8794, 0.6165, 0.8998, 0.6263, 0.8878, 0.6365, 0.8874, 0.7754, 0.8988, 0.7862, 0.878, 0.7951, 0.8794, 0.6165, 0.9024, 0.6079, 0.8998, 0.6263, 0.8988, 0.7862, 0.9006, 0.8047, 0.878, 0.7951, 0.8794, 0.6165, 0.8896, 0.5933, 0.9024, 0.6079, 0.9006, 0.8047, 0.8872, 0.8187, 0.878, 0.7951, 0.5403, 0.05381, 0.5364, 0.06207, 0.5189, 0.05968, 0.5189, 0.05029, 0.5189, 0.05968, 0.5015, 0.06204, 0.4976, 0.05377, 0.5189, 0.05029, 0.5519, 0.05834, 0.5428, 0.06409, 0.5364, 0.06207, 0.5403, 0.05381, 0.5015, 0.06204, 0.4951, 0.06405, 0.486, 0.05827, 0.4976, 0.05377, 0.5551, 0.0619, 0.5463, 0.07267, 0.5428, 0.06409, 0.5519, 0.05834, 0.4951, 0.06405, 0.4916, 0.07262, 0.4828, 0.06183, 0.486, 0.05827, 0.5638, 0.07659, 0.5483, 0.08489, 0.5463, 0.07267, 0.5551, 0.0619, 0.4916, 0.07262, 0.4895, 0.08486, 0.474, 0.07651, 0.4828, 0.06183, 0.5831, 0.1085, 0.5556, 0.1217, 0.5483, 0.08489, 0.5638, 0.07659, 0.4895, 0.08486, 0.4822, 0.1218, 0.4545, 0.1085, 0.474, 0.07651, 0.6055, 0.1651, 0.6474, 0.2005, 0.6215, 0.2278, 0.5531, 0.2096, 0.4165, 0.2295, 0.3897, 0.2019, 0.432, 0.1656, 0.4853, 0.2101, 0.6474, 0.2005, 0.6764, 0.2332, 0.6648, 0.2532, 0.6215, 0.2278, 0.3727, 0.2564, 0.3603, 0.2359, 0.3897, 0.2019, 0.4165, 0.2295, 0.6764, 0.2332, 0.7153, 0.2654, 0.6839, 0.28, 0.6648, 0.2532, 0.3537, 0.2846, 0.3205, 0.2703, 0.3603, 0.2359, 0.3727, 0.2564, 0.7153, 0.2654, 0.7073, 0.3101, 0.6875, 0.3115, 0.6839, 0.28, 0.3512, 0.3174, 0.3307, 0.3169, 0.3205, 0.2703, 0.3537, 0.2846, 0.7073, 0.3101, 0.6974, 0.3327, 0.6768, 0.3239, 0.6875, 0.3115, 0.3627, 0.3297, 0.342, 0.3397, 0.3307, 0.3169, 0.3512, 0.3174, 0.6974, 0.3327, 0.6628, 0.3725, 0.6391, 0.3573, 0.6768, 0.3239, 0.4028, 0.3621, 0.3793, 0.3787, 0.342, 0.3397, 0.3627, 0.3297, 0.6628, 0.3725, 0.6268, 0.3958, 0.6183, 0.3752, 0.6391, 0.3573, 0.4246, 0.3793, 0.4169, 0.4006, 0.3793, 0.3787, 0.4028, 0.3621, 0.6268, 0.3958, 0.6048, 0.3978, 0.6008, 0.3779, 0.6183, 0.3752, 0.4424, 0.3812, 0.4393, 0.4015, 0.4169, 0.4006, 0.4246, 0.3793, 0.6048, 0.3978, 0.5531, 0.3905, 0.5597, 0.357, 0.6008, 0.3779, 0.4829, 0.3585, 0.4909, 0.3919, 0.4393, 0.4015, 0.4424, 0.3812, 0.5531, 0.3905, 0.5219, 0.386, 0.5211, 0.3439, 0.5597, 0.357, 0.5211, 0.3439, 0.5219, 0.386, 0.4909, 0.3919, 0.4829, 0.3585, 0.5773, 0.3402, 0.5998, 0.3448, 0.6008, 0.3779, 0.5597, 0.357, 0.4424, 0.3812, 0.442, 0.3478, 0.4646, 0.3422, 0.4829, 0.3585, 0.5998, 0.3448, 0.6155, 0.342, 0.6183, 0.3752, 0.6008, 0.3779, 0.4246, 0.3793, 0.426, 0.3456, 0.442, 0.3478, 0.4424, 0.3812, 0.6345, 0.3323, 0.6391, 0.3573, 0.6183, 0.3752, 0.6155, 0.342, 0.4246, 0.3793, 0.4028, 0.3621, 0.4064, 0.3365, 0.426, 0.3456, 0.6624, 0.3128, 0.6768, 0.3239, 0.6391, 0.3573, 0.6345, 0.3323, 0.4028, 0.3621, 0.3627, 0.3297, 0.3771, 0.3177, 0.4064, 0.3365, 0.6684, 0.298, 0.6875, 0.3115, 0.6768, 0.3239, 0.6624, 0.3128, 0.3627, 0.3297, 0.3512, 0.3174, 0.3703, 0.3026, 0.3771, 0.3177, 0.6641, 0.2779, 0.6839, 0.28, 0.6875, 0.3115, 0.6684, 0.298, 0.3512, 0.3174, 0.3537, 0.2846, 0.3741, 0.2818, 0.3703, 0.3026, 0.6392, 0.253, 0.6648, 0.2532, 0.6839, 0.28, 0.6641, 0.2779, 0.3537, 0.2846, 0.3727, 0.2564, 0.3989, 0.2556, 0.3741, 0.2818, 0.614, 0.2427, 0.6215, 0.2278, 0.6648, 0.2532, 0.6392, 0.253, 0.3727, 0.2564, 0.4165, 0.2295, 0.4245, 0.2445, 0.3989, 0.2556, 0.5729, 0.2586, 0.5531, 0.2096, 0.6215, 0.2278, 0.614, 0.2427, 0.4165, 0.2295, 0.4853, 0.2101, 0.4664, 0.2597, 0.4245, 0.2445, 0.5729, 0.2586, 0.5639, 0.272, 0.5198, 0.2489, 0.5531, 0.2096, 0.5198, 0.2489, 0.4759, 0.2731, 0.4664, 0.2597, 0.4853, 0.2101, 0.5773, 0.3402, 0.5597, 0.357, 0.5211, 0.3439, 0.5585, 0.3166, 0.5211, 0.3439, 0.4829, 0.3585, 0.4646, 0.3422, 0.4826, 0.3178, 0.5585, 0.3166, 0.5211, 0.3439, 0.5203, 0.2948, 0.5569, 0.2912, 0.5203, 0.2948, 0.5211, 0.3439, 0.4826, 0.3178, 0.4834, 0.2922, 0.5198, 0.2489, 0.5639, 0.272, 0.5569, 0.2912, 0.5203, 0.2948, 0.4834, 0.2922, 0.4759, 0.2731, 0.5198, 0.2489, 0.5203, 0.2948, 0.5255, 0.06897, 0.5189, 0.0679, 0.5189, 0.05968, 0.5364, 0.06207, 0.5189, 0.05968, 0.5189, 0.0679, 0.5124, 0.06896, 0.5015, 0.06204, 0.5312, 0.07383, 0.5255, 0.06897, 0.5364, 0.06207, 0.5428, 0.06409, 0.5015, 0.06204, 0.5124, 0.06896, 0.5066, 0.07381, 0.4951, 0.06405, 0.531, 0.08743, 0.5312, 0.07383, 0.5428, 0.06409, 0.5463, 0.07267, 0.4951, 0.06405, 0.5066, 0.07381, 0.5068, 0.08742, 0.4916, 0.07262, 0.5556, 0.1217, 0.532, 0.1277, 0.5327, 0.09092, 0.5483, 0.08489, 0.5052, 0.09091, 0.5058, 0.1277, 0.4822, 0.1218, 0.4895, 0.08486, 0.531, 0.08743, 0.5463, 0.07267, 0.5483, 0.08489, 0.5327, 0.09092, 0.4895, 0.08486, 0.4916, 0.07262, 0.5068, 0.08742, 0.5052, 0.09091, 0.5381, 0.1584, 0.519, 0.1517, 0.5189, 0.1284, 0.532, 0.1277, 0.5189, 0.1284, 0.519, 0.1517, 0.4999, 0.1584, 0.5058, 0.1277, 0.5327, 0.09092, 0.532, 0.1277, 0.5189, 0.1284, 0.5189, 0.09395, 0.5189, 0.1284, 0.5058, 0.1277, 0.5052, 0.09091, 0.5189, 0.09395, 0.5189, 0.08518, 0.531, 0.08743, 0.5327, 0.09092, 0.5189, 0.09395, 0.5052, 0.09091, 0.5068, 0.08742, 0.5189, 0.08518, 0.5189, 0.09395, 0.5484, 0.1736, 0.538, 0.176, 0.5352, 0.1668, 0.5381, 0.1584, 0.5028, 0.1669, 0.5001, 0.176, 0.4897, 0.1737, 0.4999, 0.1584, 0.5443, 0.1934, 0.5372, 0.1876, 0.538, 0.176, 0.5484, 0.1736, 0.5001, 0.176, 0.5009, 0.1876, 0.494, 0.1934, 0.4897, 0.1737, 0.5198, 0.2008, 0.5288, 0.1918, 0.5372, 0.1876, 0.5443, 0.1934, 0.5009, 0.1876, 0.5092, 0.1916, 0.5198, 0.2008, 0.494, 0.1934, 0.5176, 0.1906, 0.5191, 0.1854, 0.5288, 0.1918, 0.5198, 0.2008, 0.5092, 0.1916, 0.5191, 0.1854, 0.5176, 0.1906, 0.5198, 0.2008, 0.519, 0.1517, 0.5381, 0.1584, 0.5352, 0.1668, 0.519, 0.159, 0.5028, 0.1669, 0.4999, 0.1584, 0.519, 0.1517, 0.519, 0.159, 0.519, 0.159, 0.5352, 0.1668, 0.5311, 0.1716, 0.519, 0.1656, 0.5069, 0.1717, 0.5028, 0.1669, 0.519, 0.159, 0.519, 0.1656, 0.5191, 0.1854, 0.5191, 0.1795, 0.5282, 0.1863, 0.5288, 0.1918, 0.5098, 0.1863, 0.5191, 0.1795, 0.5191, 0.1854, 0.5092, 0.1916, 0.5288, 0.1918, 0.5282, 0.1863, 0.5335, 0.1842, 0.5372, 0.1876, 0.5045, 0.1842, 0.5098, 0.1863, 0.5092, 0.1916, 0.5009, 0.1876, 0.5372, 0.1876, 0.5335, 0.1842, 0.5334, 0.1767, 0.538, 0.176, 0.5046, 0.1768, 0.5045, 0.1842, 0.5009, 0.1876, 0.5001, 0.176, 0.538, 0.176, 0.5334, 0.1767, 0.5311, 0.1716, 0.5352, 0.1668, 0.5069, 0.1717, 0.5046, 0.1768, 0.5001, 0.176, 0.5028, 0.1669, 0.5191, 0.1795, 0.5334, 0.1767, 0.5335, 0.1842, 0.5282, 0.1863, 0.5045, 0.1842, 0.5046, 0.1768, 0.5191, 0.1795, 0.5098, 0.1863, 0.5191, 0.1795, 0.519, 0.1656, 0.5311, 0.1716, 0.5334, 0.1767, 0.5069, 0.1717, 0.519, 0.1656, 0.5191, 0.1795, 0.5046, 0.1768, 0.5198, 0.2008, 0.5443, 0.1934, 0.5531, 0.2096, 0.5198, 0.2489, 0.4853, 0.2101, 0.494, 0.1934, 0.5198, 0.2008, 0.5198, 0.2489, 0.5443, 0.1934, 0.5484, 0.1736, 0.5616, 0.1678, 0.5531, 0.2096, 0.4764, 0.168, 0.4897, 0.1737, 0.494, 0.1934, 0.4853, 0.2101, 0.5484, 0.1736, 0.5381, 0.1584, 0.5595, 0.1493, 0.5616, 0.1678, 0.4784, 0.1494, 0.4999, 0.1584, 0.4897, 0.1737, 0.4764, 0.168, 0.5381, 0.1584, 0.532, 0.1277, 0.5556, 0.1217, 0.5595, 0.1493, 0.4822, 0.1218, 0.5058, 0.1277, 0.4999, 0.1584, 0.4784, 0.1494, 0.5831, 0.1085, 0.5961, 0.1334, 0.5595, 0.1493, 0.5556, 0.1217, 0.4784, 0.1494, 0.4414, 0.1336, 0.4545, 0.1085, 0.4822, 0.1218, 0.5961, 0.1334, 0.6012, 0.1479, 0.5616, 0.1678, 0.5595, 0.1493, 0.4764, 0.168, 0.4363, 0.1482, 0.4414, 0.1336, 0.4784, 0.1494, 0.6055, 0.1651, 0.5531, 0.2096, 0.5616, 0.1678, 0.6012, 0.1479, 0.4764, 0.168, 0.4853, 0.2101, 0.432, 0.1656, 0.4363, 0.1482, 0.531, 0.08743, 0.5189, 0.08518, 0.5189, 0.08387, 0.5289, 0.08496, 0.5189, 0.08387, 0.5189, 0.08518, 0.5068, 0.08742, 0.5089, 0.08495, 0.5312, 0.07383, 0.531, 0.08743, 0.5289, 0.08496, 0.529, 0.07543, 0.5089, 0.08495, 0.5068, 0.08742, 0.5066, 0.07381, 0.5088, 0.07542, 0.5255, 0.06897, 0.5312, 0.07383, 0.529, 0.07543, 0.5238, 0.07051, 0.5088, 0.07542, 0.5066, 0.07381, 0.5124, 0.06896, 0.5141, 0.0705, 0.5189, 0.0679, 0.5255, 0.06897, 0.5238, 0.07051, 0.5189, 0.06947, 0.5141, 0.0705, 0.5124, 0.06896, 0.5189, 0.0679, 0.5189, 0.06947, 0.5189, 0.06947, 0.5238, 0.07051, 0.5216, 0.07497, 0.5189, 0.07426, 0.5163, 0.07497, 0.5141, 0.0705, 0.5189, 0.06947, 0.5189, 0.07426, 0.5238, 0.07051, 0.529, 0.07543, 0.5242, 0.07669, 0.5216, 0.07497, 0.5136, 0.07668, 0.5088, 0.07542, 0.5141, 0.0705, 0.5163, 0.07497, 0.529, 0.07543, 0.5289, 0.08496, 0.5246, 0.07989, 0.5242, 0.07669, 0.5133, 0.07988, 0.5089, 0.08495, 0.5088, 0.07542, 0.5136, 0.07668, 0.5289, 0.08496, 0.5189, 0.08387, 0.5189, 0.07933, 0.5246, 0.07989, 0.5189, 0.07933, 0.5189, 0.08387, 0.5089, 0.08495, 0.5133, 0.07988, 0.5189, 0.07933, 0.5189, 0.07426, 0.5216, 0.07497, 0.5246, 0.07989, 0.5163, 0.07497, 0.5189, 0.07426, 0.5189, 0.07933, 0.5133, 0.07988, 0.5246, 0.07989, 0.5216, 0.07497, 0.5242, 0.07669, 0.5136, 0.07668, 0.5163, 0.07497, 0.5133, 0.07988, 0.5569, 0.2912, 0.5639, 0.272, 0.5718, 0.2773, 0.5684, 0.2929, 0.4681, 0.2786, 0.4759, 0.2731, 0.4834, 0.2922, 0.472, 0.2943, 0.5585, 0.3166, 0.5569, 0.2912, 0.5684, 0.2929, 0.5731, 0.3114, 0.472, 0.2943, 0.4834, 0.2922, 0.4826, 0.3178, 0.4678, 0.3131, 0.5773, 0.3402, 0.5585, 0.3166, 0.5731, 0.3114, 0.5849, 0.3277, 0.4678, 0.3131, 0.4826, 0.3178, 0.4646, 0.3422, 0.4565, 0.33, 0.5639, 0.272, 0.5729, 0.2586, 0.5807, 0.2666, 0.5718, 0.2773, 0.4587, 0.268, 0.4664, 0.2597, 0.4759, 0.2731, 0.4681, 0.2786, 0.5729, 0.2586, 0.614, 0.2427, 0.6117, 0.2557, 0.5807, 0.2666, 0.4271, 0.2577, 0.4245, 0.2445, 0.4664, 0.2597, 0.4587, 0.268, 0.614, 0.2427, 0.6392, 0.253, 0.6325, 0.2629, 0.6117, 0.2557, 0.4061, 0.2655, 0.3989, 0.2556, 0.4245, 0.2445, 0.4271, 0.2577, 0.6392, 0.253, 0.6641, 0.2779, 0.6537, 0.28, 0.6325, 0.2629, 0.3849, 0.2836, 0.3741, 0.2818, 0.3989, 0.2556, 0.4061, 0.2655, 0.6641, 0.2779, 0.6684, 0.298, 0.6561, 0.2976, 0.6537, 0.28, 0.383, 0.3019, 0.3703, 0.3026, 0.3741, 0.2818, 0.3849, 0.2836, 0.6684, 0.298, 0.6624, 0.3128, 0.6528, 0.3102, 0.6561, 0.2976, 0.3869, 0.3146, 0.3771, 0.3177, 0.3703, 0.3026, 0.383, 0.3019, 0.6624, 0.3128, 0.6345, 0.3323, 0.629, 0.3239, 0.6528, 0.3102, 0.4116, 0.3277, 0.4064, 0.3365, 0.3771, 0.3177, 0.3869, 0.3146, 0.6345, 0.3323, 0.6155, 0.342, 0.6144, 0.332, 0.629, 0.3239, 0.4267, 0.3354, 0.426, 0.3456, 0.4064, 0.3365, 0.4116, 0.3277, 0.6155, 0.342, 0.5998, 0.3448, 0.601, 0.3336, 0.6144, 0.332, 0.4403, 0.3365, 0.442, 0.3478, 0.426, 0.3456, 0.4267, 0.3354, 0.5998, 0.3448, 0.5773, 0.3402, 0.5849, 0.3277, 0.601, 0.3336, 0.4565, 0.33, 0.4646, 0.3422, 0.442, 0.3478, 0.4403, 0.3365, 0.601, 0.3336, 0.5849, 0.3277, 0.5906, 0.3215, 0.6018, 0.3285, 0.4504, 0.3239, 0.4565, 0.33, 0.4403, 0.3365, 0.4394, 0.3313, 0.6144, 0.332, 0.601, 0.3336, 0.6018, 0.3285, 0.6133, 0.3271, 0.4394, 0.3313, 0.4403, 0.3365, 0.4267, 0.3354, 0.4276, 0.3304, 0.629, 0.3239, 0.6144, 0.332, 0.6133, 0.3271, 0.6269, 0.3205, 0.4276, 0.3304, 0.4267, 0.3354, 0.4116, 0.3277, 0.4136, 0.3242, 0.6528, 0.3102, 0.629, 0.3239, 0.6269, 0.3205, 0.6462, 0.3064, 0.4136, 0.3242, 0.4116, 0.3277, 0.3869, 0.3146, 0.3934, 0.3105, 0.6561, 0.2976, 0.6528, 0.3102, 0.6462, 0.3064, 0.6495, 0.2962, 0.3934, 0.3105, 0.3869, 0.3146, 0.383, 0.3019, 0.3897, 0.3002, 0.6537, 0.28, 0.6561, 0.2976, 0.6495, 0.2962, 0.6478, 0.2835, 0.3897, 0.3002, 0.383, 0.3019, 0.3849, 0.2836, 0.391, 0.2871, 0.6325, 0.2629, 0.6537, 0.28, 0.6478, 0.2835, 0.6298, 0.2673, 0.391, 0.2871, 0.3849, 0.2836, 0.4061, 0.2655, 0.4089, 0.27, 0.6117, 0.2557, 0.6325, 0.2629, 0.6298, 0.2673, 0.6126, 0.2616, 0.4089, 0.27, 0.4061, 0.2655, 0.4271, 0.2577, 0.4263, 0.2637, 0.5807, 0.2666, 0.6117, 0.2557, 0.6126, 0.2616, 0.5852, 0.271, 0.4263, 0.2637, 0.4271, 0.2577, 0.4587, 0.268, 0.4544, 0.2726, 0.5718, 0.2773, 0.5807, 0.2666, 0.5852, 0.271, 0.5781, 0.2819, 0.4544, 0.2726, 0.4587, 0.268, 0.4681, 0.2786, 0.4618, 0.2834, 0.5849, 0.3277, 0.5731, 0.3114, 0.5795, 0.3093, 0.5906, 0.3215, 0.4612, 0.3112, 0.4678, 0.3131, 0.4565, 0.33, 0.4504, 0.3239, 0.5731, 0.3114, 0.5684, 0.2929, 0.5775, 0.2938, 0.5795, 0.3093, 0.4628, 0.2954, 0.472, 0.2943, 0.4678, 0.3131, 0.4612, 0.3112, 0.5684, 0.2929, 0.5718, 0.2773, 0.5781, 0.2819, 0.5775, 0.2938, 0.4618, 0.2834, 0.4681, 0.2786, 0.472, 0.2943, 0.4628, 0.2954, 0.5219, 0.386, 0.5531, 0.3905, 0.5532, 0.4331, 0.523, 0.4336, 0.4928, 0.4345, 0.4909, 0.3919, 0.5219, 0.386, 0.523, 0.4336, 0.5531, 0.3905, 0.6048, 0.3978, 0.6098, 0.4315, 0.5532, 0.4331, 0.4359, 0.4357, 0.4393, 0.4015, 0.4909, 0.3919, 0.4928, 0.4345, 0.6048, 0.3978, 0.6268, 0.3958, 0.6482, 0.4193, 0.6098, 0.4315, 0.3965, 0.4254, 0.4169, 0.4006, 0.4393, 0.4015, 0.4359, 0.4357, 0.6268, 0.3958, 0.6628, 0.3725, 0.6921, 0.3883, 0.6482, 0.4193, 0.3503, 0.3962, 0.3793, 0.3787, 0.4169, 0.4006, 0.3965, 0.4254, 0.6628, 0.3725, 0.6974, 0.3327, 0.7263, 0.3418, 0.6921, 0.3883, 0.3128, 0.3506, 0.342, 0.3397, 0.3793, 0.3787, 0.3503, 0.3962, 0.6974, 0.3327, 0.7073, 0.3101, 0.7359, 0.3121, 0.7263, 0.3418, 0.3011, 0.3206, 0.3307, 0.3169, 0.342, 0.3397, 0.3128, 0.3506, 0.7073, 0.3101, 0.7153, 0.2654, 0.7299, 0.2564, 0.7359, 0.3121, 0.3049, 0.2611, 0.3205, 0.2703, 0.3307, 0.3169, 0.3011, 0.3206, 0.7153, 0.2654, 0.6764, 0.2332, 0.6982, 0.2169, 0.7299, 0.2564, 0.3374, 0.2192, 0.3603, 0.2359, 0.3205, 0.2703, 0.3049, 0.2611, 0.6764, 0.2332, 0.6474, 0.2005, 0.6631, 0.1907, 0.6982, 0.2169, 0.3735, 0.1919, 0.3897, 0.2019, 0.3603, 0.2359, 0.3374, 0.2192, 0.6269, 0.01561, 0.6494, 0.02238, 0.6605, 0.07608, 0.6214, 0.04809, 0.3768, 0.0753, 0.3888, 0.02159, 0.4113, 0.01513, 0.4164, 0.04763, 0.5675, 0.000144, 0.6269, 0.01561, 0.6214, 0.04809, 0.5772, 0.0328, 0.4164, 0.04763, 0.4113, 0.01513, 0.4706, 0.000144, 0.4608, 0.03266, 0.5189, 0.02489, 0.5675, 0.000144, 0.5772, 0.0328, 0.5474, 0.04172, 0.4608, 0.03266, 0.4706, 0.000144, 0.5189, 0.02489, 0.4905, 0.04167, 0.5403, 0.05381, 0.5189, 0.05029, 0.5189, 0.02489, 0.5474, 0.04172, 0.5189, 0.02489, 0.5189, 0.05029, 0.4976, 0.05377, 0.4905, 0.04167, 0.5519, 0.05834, 0.5403, 0.05381, 0.5474, 0.04172, 0.5581, 0.05387, 0.4905, 0.04167, 0.4976, 0.05377, 0.486, 0.05827, 0.4798, 0.05378, 0.5551, 0.0619, 0.5519, 0.05834, 0.5581, 0.05387, 0.577, 0.058, 0.4798, 0.05378, 0.486, 0.05827, 0.4828, 0.06183, 0.4609, 0.05785, 0.5638, 0.07659, 0.5551, 0.0619, 0.577, 0.058, 0.6117, 0.07827, 0.4609, 0.05785, 0.4828, 0.06183, 0.474, 0.07651, 0.4259, 0.07799, 0.577, 0.058, 0.5772, 0.0328, 0.6214, 0.04809, 0.6117, 0.07827, 0.4164, 0.04763, 0.4608, 0.03266, 0.4609, 0.05785, 0.4259, 0.07799, 0.577, 0.058, 0.5581, 0.05387, 0.5474, 0.04172, 0.5772, 0.0328, 0.4905, 0.04167, 0.4798, 0.05378, 0.4609, 0.05785, 0.4608, 0.03266, 0.6267, 0.1114, 0.6117, 0.07827, 0.6214, 0.04809, 0.6605, 0.07608, 0.4164, 0.04763, 0.4259, 0.07799, 0.4106, 0.1112, 0.3768, 0.0753, 0.5831, 0.1085, 0.5638, 0.07659, 0.6117, 0.07827, 0.6267, 0.1114, 0.4259, 0.07799, 0.474, 0.07651, 0.4545, 0.1085, 0.4106, 0.1112, 0.5961, 0.1334, 0.6295, 0.1305, 0.6235, 0.1468, 0.6012, 0.1479, 0.4137, 0.1472, 0.4076, 0.1306, 0.4414, 0.1336, 0.4363, 0.1482, 0.5831, 0.1085, 0.6267, 0.1114, 0.6295, 0.1305, 0.5961, 0.1334, 0.4076, 0.1306, 0.4106, 0.1112, 0.4545, 0.1085, 0.4414, 0.1336, 0.6055, 0.1651, 0.6012, 0.1479, 0.6235, 0.1468, 0.6193, 0.1598, 0.4137, 0.1472, 0.4363, 0.1482, 0.432, 0.1656, 0.418, 0.1604, 0.6055, 0.1651, 0.6193, 0.1598, 0.6631, 0.1907, 0.6474, 0.2005, 0.3735, 0.1919, 0.418, 0.1604, 0.432, 0.1656, 0.3897, 0.2019, 0.9459, 0.07957, 0.8862, 0.1218, 0.8491, 0.09973, 0.8918, 0.03692, 0.1831, 0.09213, 0.1413, 0.1125, 0.07896, 0.06072, 0.1423, 0.02147, 0.8918, 0.03692, 0.8491, 0.09973, 0.7885, 0.08083, 0.8056, 0.01079, 0.2464, 0.07651, 0.1831, 0.09213, 0.1423, 0.02147, 0.2326, 0.003484, 0.8056, 0.01079, 0.7885, 0.08083, 0.687, 0.0772, 0.6724, 0.0222, 0.3499, 0.07596, 0.2464, 0.07651, 0.2326, 0.003484, 0.366, 0.02099, 0.6724, 0.0222, 0.687, 0.0772, 0.6605, 0.07608, 0.6494, 0.02238, 0.3768, 0.0753, 0.3499, 0.07596, 0.366, 0.02099, 0.3888, 0.02159, 0.6267, 0.1114, 0.6605, 0.07608, 0.687, 0.0772, 0.6295, 0.1305, 0.3499, 0.07596, 0.3768, 0.0753, 0.4106, 0.1112, 0.4076, 0.1306, 0.7299, 0.2564, 0.6982, 0.2169, 0.7602, 0.1932, 0.789, 0.2333, 0.2716, 0.1939, 0.3374, 0.2192, 0.3049, 0.2611, 0.2413, 0.237, 0.9945, 0.1677, 0.9091, 0.1833, 0.8862, 0.1218, 0.9459, 0.07957, 0.1413, 0.1125, 0.1079, 0.1791, 0.01183, 0.1554, 0.07896, 0.06072, 0.9117, 0.4024, 0.8629, 0.3386, 0.8941, 0.3019, 0.9629, 0.3448, 0.1238, 0.3155, 0.1606, 0.3568, 0.1064, 0.4327, 0.04397, 0.367, 0.9629, 0.3448, 0.8941, 0.3019, 0.9154, 0.2598, 0.9999, 0.2546, 0.09896, 0.267, 0.1238, 0.3155, 0.04397, 0.367, 0.000144, 0.2591, 0.9999, 0.2546, 0.9154, 0.2598, 0.9091, 0.1833, 0.9945, 0.1677, 0.1079, 0.1791, 0.09896, 0.267, 0.000144, 0.2591, 0.01183, 0.1554, 0.7495, 0.3347, 0.7359, 0.3121, 0.7663, 0.3008, 0.7892, 0.3137, 0.2674, 0.3101, 0.3011, 0.3206, 0.2882, 0.3465, 0.243, 0.3256, 0.7892, 0.3137, 0.7663, 0.3008, 0.8153, 0.2764, 0.8462, 0.2934, 0.2131, 0.2852, 0.2674, 0.3101, 0.243, 0.3256, 0.1785, 0.305, 0.8462, 0.2934, 0.8153, 0.2764, 0.845, 0.2564, 0.8735, 0.2659, 0.1797, 0.2633, 0.2131, 0.2852, 0.1785, 0.305, 0.1471, 0.2743, 0.8735, 0.2659, 0.845, 0.2564, 0.8591, 0.2282, 0.887, 0.2338, 0.1628, 0.2317, 0.1797, 0.2633, 0.1471, 0.2743, 0.1315, 0.2376, 0.8424, 0.1952, 0.875, 0.1847, 0.887, 0.2338, 0.8591, 0.2282, 0.1315, 0.2376, 0.1452, 0.1827, 0.1768, 0.1962, 0.1628, 0.2317, 0.9091, 0.1833, 0.9154, 0.2598, 0.887, 0.2338, 0.875, 0.1847, 0.1315, 0.2376, 0.09896, 0.267, 0.1079, 0.1791, 0.1452, 0.1827, 0.9154, 0.2598, 0.8941, 0.3019, 0.8735, 0.2659, 0.887, 0.2338, 0.1471, 0.2743, 0.1238, 0.3155, 0.09896, 0.267, 0.1315, 0.2376, 0.8941, 0.3019, 0.8629, 0.3386, 0.8462, 0.2934, 0.8735, 0.2659, 0.1785, 0.305, 0.1606, 0.3568, 0.1238, 0.3155, 0.1471, 0.2743, 0.8629, 0.3386, 0.7943, 0.3641, 0.7892, 0.3137, 0.8462, 0.2934, 0.243, 0.3256, 0.2398, 0.3826, 0.1606, 0.3568, 0.1785, 0.305, 0.7702, 0.3795, 0.7495, 0.3347, 0.7892, 0.3137, 0.7943, 0.3641, 0.243, 0.3256, 0.2882, 0.3465, 0.2681, 0.3987, 0.2398, 0.3826, 0.8455, 0.45, 0.7943, 0.3641, 0.8629, 0.3386, 0.9117, 0.4024, 0.1606, 0.3568, 0.2398, 0.3826, 0.1853, 0.4841, 0.1064, 0.4327, 0.8159, 0.4454, 0.7706, 0.4443, 0.7557, 0.4186, 0.7702, 0.3795, 0.287, 0.4429, 0.2714, 0.4733, 0.2193, 0.4772, 0.2681, 0.3987, 0.8159, 0.4454, 0.7702, 0.3795, 0.7943, 0.3641, 0.8455, 0.45, 0.2398, 0.3826, 0.2681, 0.3987, 0.2193, 0.4772, 0.1853, 0.4841, 0.8198, 0.4681, 0.8159, 0.4454, 0.8455, 0.45, 0.1853, 0.4841, 0.2193, 0.4772, 0.2159, 0.5036, 0.7359, 0.3121, 0.7299, 0.2564, 0.789, 0.2333, 0.7663, 0.3008, 0.2413, 0.237, 0.3049, 0.2611, 0.3011, 0.3206, 0.2674, 0.3101, 0.789, 0.2333, 0.8096, 0.2339, 0.8153, 0.2764, 0.7663, 0.3008, 0.2131, 0.2852, 0.2192, 0.2374, 0.2413, 0.237, 0.2674, 0.3101, 0.8096, 0.2339, 0.8293, 0.2196, 0.845, 0.2564, 0.8153, 0.2764, 0.1797, 0.2633, 0.1991, 0.2225, 0.2192, 0.2374, 0.2131, 0.2852, 0.8424, 0.1952, 0.8591, 0.2282, 0.845, 0.2564, 0.8293, 0.2196, 0.1797, 0.2633, 0.1628, 0.2317, 0.1768, 0.1962, 0.1991, 0.2225, 0.687, 0.0772, 0.7885, 0.08083, 0.7865, 0.1176, 0.7155, 0.1397, 0.2467, 0.1148, 0.2464, 0.07651, 0.3499, 0.07596, 0.3195, 0.1394, 0.7602, 0.1932, 0.7155, 0.1397, 0.7865, 0.1176, 0.7855, 0.1523, 0.2467, 0.1148, 0.3195, 0.1394, 0.2716, 0.1939, 0.246, 0.151, 0.6982, 0.2169, 0.6631, 0.1907, 0.7155, 0.1397, 0.7602, 0.1932, 0.3195, 0.1394, 0.3735, 0.1919, 0.3374, 0.2192, 0.2716, 0.1939, 0.6631, 0.1907, 0.6235, 0.1468, 0.6295, 0.1305, 0.7155, 0.1397, 0.4076, 0.1306, 0.4137, 0.1472, 0.3735, 0.1919, 0.3195, 0.1394, 0.6295, 0.1305, 0.687, 0.0772, 0.7155, 0.1397, 0.3195, 0.1394, 0.3499, 0.07596, 0.4076, 0.1306, 0.6631, 0.1907, 0.6193, 0.1598, 0.6235, 0.1468, 0.4137, 0.1472, 0.418, 0.1604, 0.3735, 0.1919, 0.8424, 0.1952, 0.8374, 0.1564, 0.8582, 0.1378, 0.875, 0.1847, 0.1717, 0.1323, 0.1966, 0.1552, 0.1768, 0.1962, 0.1452, 0.1827, 0.9091, 0.1833, 0.875, 0.1847, 0.8582, 0.1378, 0.8862, 0.1218, 0.1717, 0.1323, 0.1452, 0.1827, 0.1079, 0.1791, 0.1413, 0.1125, 0.7855, 0.1523, 0.7865, 0.1176, 0.8582, 0.1378, 0.8374, 0.1564, 0.1717, 0.1323, 0.2467, 0.1148, 0.246, 0.151, 0.1966, 0.1552, 0.7885, 0.08083, 0.8491, 0.09973, 0.8582, 0.1378, 0.7865, 0.1176, 0.1717, 0.1323, 0.1831, 0.09213, 0.2464, 0.07651, 0.2467, 0.1148, 0.8862, 0.1218, 0.8582, 0.1378, 0.8491, 0.09973, 0.1831, 0.09213, 0.1717, 0.1323, 0.1413, 0.1125, 0.5062, 0.9049, 0.4324, 0.8949, 0.4388, 0.8702, 0.4911, 0.8817, 0.3159, 0.8682, 0.3216, 0.8932, 0.2472, 0.9012, 0.263, 0.8783, 0.5062, 0.9049, 0.4911, 0.8817, 0.5728, 0.8605, 0.6048, 0.8799, 0.1815, 0.8547, 0.263, 0.8783, 0.2472, 0.9012, 0.1487, 0.8733, 0.6048, 0.8799, 0.5728, 0.8605, 0.5864, 0.794, 0.62, 0.7916, 0.1697, 0.7875, 0.1815, 0.8547, 0.1487, 0.8733, 0.1361, 0.7841, 0.62, 0.7916, 0.5864, 0.794, 0.549, 0.7464, 0.5638, 0.7392, 0.2087, 0.7409, 0.1697, 0.7875, 0.1361, 0.7841, 0.1941, 0.7332, 0.5638, 0.7392, 0.549, 0.7464, 0.5003, 0.7117, 0.5083, 0.6977, 0.2584, 0.7075, 0.2087, 0.7409, 0.1941, 0.7332, 0.2508, 0.6932, 0.5083, 0.6977, 0.5003, 0.7117, 0.4386, 0.6807, 0.4348, 0.6589, 0.321, 0.678, 0.2584, 0.7075, 0.2508, 0.6932, 0.3253, 0.6562, 0.5003, 0.7117, 0.5057, 0.7309, 0.453, 0.7, 0.4386, 0.6807, 0.3061, 0.697, 0.2525, 0.7266, 0.2584, 0.7075, 0.321, 0.678, 0.549, 0.7464, 0.5429, 0.7558, 0.5057, 0.7309, 0.5003, 0.7117, 0.2525, 0.7266, 0.2146, 0.7504, 0.2087, 0.7409, 0.2584, 0.7075, 0.5864, 0.794, 0.5681, 0.7874, 0.5429, 0.7558, 0.549, 0.7464, 0.2146, 0.7504, 0.1883, 0.7814, 0.1697, 0.7875, 0.2087, 0.7409, 0.5728, 0.8605, 0.5555, 0.8264, 0.5681, 0.7874, 0.5864, 0.794, 0.1883, 0.7814, 0.1998, 0.8209, 0.1815, 0.8547, 0.1697, 0.7875, 0.4911, 0.8817, 0.5012, 0.8444, 0.5555, 0.8264, 0.5728, 0.8605, 0.1998, 0.8209, 0.2538, 0.8405, 0.263, 0.8783, 0.1815, 0.8547, 0.4911, 0.8817, 0.4388, 0.8702, 0.4578, 0.84, 0.5012, 0.8444, 0.2976, 0.8374, 0.3159, 0.8682, 0.263, 0.8783, 0.2538, 0.8405, 0.7602, 0.1932, 0.7855, 0.1523, 0.796, 0.177, 0.7832, 0.1874, 0.2336, 0.1756, 0.246, 0.151, 0.2716, 0.1939, 0.247, 0.1871, 0.391, 0.6119, 0.4348, 0.6589, 0.4386, 0.6807, 0.3948, 0.6861, 0.321, 0.678, 0.3253, 0.6562, 0.3699, 0.6102, 0.3648, 0.6844, 0.789, 0.2333, 0.7602, 0.1932, 0.7832, 0.1874, 0.8096, 0.2339, 0.247, 0.1871, 0.2716, 0.1939, 0.2413, 0.237, 0.2192, 0.2374, 0.3917, 0.8621, 0.4016, 0.8415, 0.4388, 0.8702, 0.4324, 0.8949, 0.3159, 0.8682, 0.354, 0.8403, 0.3634, 0.8613, 0.3216, 0.8932, 0.4386, 0.6807, 0.453, 0.7, 0.435, 0.7183, 0.3948, 0.6861, 0.3237, 0.7157, 0.3061, 0.697, 0.321, 0.678, 0.3648, 0.6844, 0.4337, 0.7297, 0.3847, 0.7103, 0.3948, 0.6861, 0.435, 0.7183, 0.3648, 0.6844, 0.3744, 0.709, 0.3247, 0.7272, 0.3237, 0.7157, 0.411, 0.7477, 0.3847, 0.7103, 0.4337, 0.7297, 0.4278, 0.7428, 0.3247, 0.7272, 0.3744, 0.709, 0.347, 0.7458, 0.3303, 0.7405, 0.4181, 0.7849, 0.3847, 0.7954, 0.3847, 0.7103, 0.411, 0.7477, 0.3744, 0.709, 0.3723, 0.7945, 0.339, 0.7831, 0.347, 0.7458, 0.4016, 0.8415, 0.3847, 0.7954, 0.4181, 0.7849, 0.4313, 0.8175, 0.339, 0.7831, 0.3723, 0.7945, 0.354, 0.8403, 0.3248, 0.8155, 0.4388, 0.8702, 0.4016, 0.8415, 0.4313, 0.8175, 0.4578, 0.84, 0.3248, 0.8155, 0.354, 0.8403, 0.3159, 0.8682, 0.2976, 0.8374, 0.8096, 0.2339, 0.8163, 0.2031, 0.8251, 0.2098, 0.8293, 0.2196, 0.1998, 0.2148, 0.2098, 0.2062, 0.2192, 0.2374, 0.1991, 0.2225, 0.8096, 0.2339, 0.7832, 0.1874, 0.8022, 0.1846, 0.8163, 0.2031, 0.2265, 0.1831, 0.247, 0.1871, 0.2192, 0.2374, 0.2098, 0.2062, 0.7832, 0.1874, 0.796, 0.177, 0.8022, 0.1846, 0.2265, 0.1831, 0.2336, 0.1756, 0.247, 0.1871, 0.4578, 0.84, 0.4313, 0.8175, 0.4485, 0.8046, 0.4734, 0.8247, 0.3079, 0.802, 0.3248, 0.8155, 0.2976, 0.8374, 0.2824, 0.8215, 0.4313, 0.8175, 0.4181, 0.7849, 0.4359, 0.7796, 0.4485, 0.8046, 0.3212, 0.7772, 0.339, 0.7831, 0.3248, 0.8155, 0.3079, 0.802, 0.4181, 0.7849, 0.411, 0.7477, 0.4237, 0.7542, 0.4359, 0.7796, 0.3341, 0.752, 0.347, 0.7458, 0.339, 0.7831, 0.3212, 0.7772, 0.411, 0.7477, 0.4278, 0.7428, 0.4379, 0.7498, 0.4237, 0.7542, 0.3199, 0.7473, 0.3303, 0.7405, 0.347, 0.7458, 0.3341, 0.752, 0.4278, 0.7428, 0.4337, 0.7297, 0.4454, 0.732, 0.4379, 0.7498, 0.3129, 0.7292, 0.3247, 0.7272, 0.3303, 0.7405, 0.3199, 0.7473, 0.4337, 0.7297, 0.435, 0.7183, 0.441, 0.7244, 0.4454, 0.732, 0.3175, 0.7217, 0.3237, 0.7157, 0.3247, 0.7272, 0.3129, 0.7292, 0.435, 0.7183, 0.453, 0.7, 0.4553, 0.7137, 0.441, 0.7244, 0.3035, 0.7107, 0.3061, 0.697, 0.3237, 0.7157, 0.3175, 0.7217, 0.5012, 0.8444, 0.4578, 0.84, 0.4734, 0.8247, 0.5125, 0.8288, 0.2824, 0.8215, 0.2976, 0.8374, 0.2538, 0.8405, 0.243, 0.8246, 0.5555, 0.8264, 0.5012, 0.8444, 0.5125, 0.8288, 0.5509, 0.8118, 0.243, 0.8246, 0.2538, 0.8405, 0.1998, 0.8209, 0.2048, 0.8064, 0.5681, 0.7874, 0.5555, 0.8264, 0.5509, 0.8118, 0.5521, 0.7877, 0.2048, 0.8064, 0.1998, 0.8209, 0.1883, 0.7814, 0.2043, 0.7822, 0.5429, 0.7558, 0.5681, 0.7874, 0.5521, 0.7877, 0.5394, 0.7645, 0.2043, 0.7822, 0.1883, 0.7814, 0.2146, 0.7504, 0.2178, 0.7593, 0.5057, 0.7309, 0.5429, 0.7558, 0.5394, 0.7645, 0.5084, 0.7431, 0.2178, 0.7593, 0.2146, 0.7504, 0.2525, 0.7266, 0.2494, 0.7387, 0.453, 0.7, 0.5057, 0.7309, 0.5084, 0.7431, 0.4553, 0.7137, 0.2494, 0.7387, 0.2525, 0.7266, 0.3061, 0.697, 0.3035, 0.7107, 0.4379, 0.7498, 0.4454, 0.732, 0.4708, 0.7484, 0.4548, 0.7617, 0.287, 0.745, 0.3129, 0.7292, 0.3199, 0.7473, 0.3027, 0.7587, 0.4548, 0.7617, 0.4708, 0.7484, 0.4889, 0.7705, 0.4754, 0.7839, 0.2683, 0.7667, 0.287, 0.745, 0.3027, 0.7587, 0.2814, 0.7805, 0.4754, 0.7839, 0.4889, 0.7705, 0.5037, 0.7876, 0.4945, 0.8025, 0.253, 0.7834, 0.2683, 0.7667, 0.2814, 0.7805, 0.2618, 0.7986, 0.4945, 0.8025, 0.5037, 0.7876, 0.5186, 0.7916, 0.5168, 0.8073, 0.2379, 0.787, 0.253, 0.7834, 0.2618, 0.7986, 0.2392, 0.8029, 0.5125, 0.8288, 0.4734, 0.8247, 0.4945, 0.8025, 0.5168, 0.8073, 0.2618, 0.7986, 0.2824, 0.8215, 0.243, 0.8246, 0.2392, 0.8029, 0.4485, 0.8046, 0.4754, 0.7839, 0.4945, 0.8025, 0.4734, 0.8247, 0.2618, 0.7986, 0.2814, 0.7805, 0.3079, 0.802, 0.2824, 0.8215, 0.4485, 0.8046, 0.4359, 0.7796, 0.4548, 0.7617, 0.4754, 0.7839, 0.3027, 0.7587, 0.3212, 0.7772, 0.3079, 0.802, 0.2814, 0.7805, 0.4379, 0.7498, 0.4548, 0.7617, 0.4359, 0.7796, 0.4237, 0.7542, 0.3212, 0.7772, 0.3027, 0.7587, 0.3199, 0.7473, 0.3341, 0.752, 0.441, 0.7244, 0.4553, 0.7137, 0.4708, 0.7484, 0.4454, 0.732, 0.287, 0.745, 0.3035, 0.7107, 0.3175, 0.7217, 0.3129, 0.7292, 0.5084, 0.7431, 0.4889, 0.7705, 0.4708, 0.7484, 0.4553, 0.7137, 0.287, 0.745, 0.2683, 0.7667, 0.2494, 0.7387, 0.3035, 0.7107, 0.5394, 0.7645, 0.5037, 0.7876, 0.4889, 0.7705, 0.5084, 0.7431, 0.2683, 0.7667, 0.253, 0.7834, 0.2178, 0.7593, 0.2494, 0.7387, 0.5521, 0.7877, 0.5186, 0.7916, 0.5037, 0.7876, 0.5394, 0.7645, 0.253, 0.7834, 0.2379, 0.787, 0.2043, 0.7822, 0.2178, 0.7593, 0.5509, 0.8118, 0.5168, 0.8073, 0.5186, 0.7916, 0.5521, 0.7877, 0.2379, 0.787, 0.2392, 0.8029, 0.2048, 0.8064, 0.2043, 0.7822, 0.5125, 0.8288, 0.5168, 0.8073, 0.5509, 0.8118, 0.2048, 0.8064, 0.2392, 0.8029, 0.243, 0.8246, 0.5083, 0.6977, 0.4348, 0.6589, 0.4841, 0.6288, 0.5434, 0.6835, 0.2769, 0.6251, 0.3253, 0.6562, 0.2508, 0.6932, 0.2161, 0.6781, 0.5638, 0.7392, 0.5083, 0.6977, 0.5434, 0.6835, 0.5811, 0.7269, 0.2161, 0.6781, 0.2508, 0.6932, 0.1941, 0.7332, 0.1772, 0.7204, 0.62, 0.7916, 0.5638, 0.7392, 0.5811, 0.7269, 0.6167, 0.76, 0.1772, 0.7204, 0.1941, 0.7332, 0.1361, 0.7841, 0.1404, 0.7524, 0.7075, 0.7599, 0.62, 0.7916, 0.6167, 0.76, 0.6606, 0.7412, 0.1404, 0.7524, 0.1361, 0.7841, 0.04953, 0.7488, 0.09704, 0.7321, 0.7455, 0.6521, 0.7075, 0.7599, 0.6606, 0.7412, 0.6773, 0.6704, 0.09704, 0.7321, 0.04953, 0.7488, 0.01941, 0.6397, 0.08356, 0.662, 0.7408, 0.5724, 0.7455, 0.6521, 0.6773, 0.6704, 0.6714, 0.5927, 0.08356, 0.662, 0.01941, 0.6397, 0.03366, 0.5644, 0.09282, 0.5899, 0.6773, 0.6704, 0.5434, 0.6835, 0.4841, 0.6288, 0.6714, 0.5927, 0.2769, 0.6251, 0.2161, 0.6781, 0.08356, 0.662, 0.09282, 0.5899, 0.6773, 0.6704, 0.6606, 0.7412, 0.5811, 0.7269, 0.5434, 0.6835, 0.1772, 0.7204, 0.09704, 0.7321, 0.08356, 0.662, 0.2161, 0.6781, 0.6606, 0.7412, 0.6167, 0.76, 0.5811, 0.7269, 0.1772, 0.7204, 0.1404, 0.7524, 0.09704, 0.7321, 0.8424, 0.1952, 0.8293, 0.2196, 0.8346, 0.2069, 0.8347, 0.207, 0.03366, 0.5644, 0.05122, 0.5227, 0.145, 0.5626, 0.09282, 0.5899, 0.6204, 0.5657, 0.6714, 0.5927, 0.4841, 0.6288, 0.4981, 0.5523, 0.2769, 0.6251, 0.09282, 0.5899, 0.145, 0.5626, 0.2642, 0.5501, 0.391, 0.6119, 0.4981, 0.5523, 0.4841, 0.6288, 0.4348, 0.6589, 0.2769, 0.6251, 0.2642, 0.5501, 0.3699, 0.6102, 0.3253, 0.6562])
me_cube_004.materials.append(mat_material)
me_cube_004.use_remesh_preserve_volume = False
me_cube_004.use_remesh_preserve_attributes = False
me_cube_004.use_mirror_vertex_groups = False
me_cube_004.update()
me_cube_005 = bpy.data.meshes.new('Cube.005')
me_cube_005.from_pydata([(0.1852, 2.0, 0.1852), (0.1852, 2.0, -0.1852), (0.1852, -2.0, 0.1852), (0.1852, -2.0, -0.1852), (-0.1852, 2.0, 0.1852), (-0.1852, 2.0, -0.1852), (-0.1852, -2.0, 0.1852), (-0.1852, -2.0, -0.1852)], [], [(0, 4, 6, 2), (3, 2, 6, 7), (7, 6, 4, 5), (5, 1, 3, 7), (1, 0, 2, 3), (5, 4, 0, 1)])
_uv = me_cube_005.uv_layers.new(name='UVMap')
_uv.uv.foreach_set('vector', [0.625, 0.5, 0.875, 0.5, 0.875, 0.75, 0.625, 0.75, 0.375, 0.75, 0.625, 0.75, 0.625, 1.0, 0.375, 1.0, 0.375, 0.0, 0.625, 0.0, 0.625, 0.25, 0.375, 0.25, 0.125, 0.5, 0.375, 0.5, 0.375, 0.75, 0.125, 0.75, 0.375, 0.5, 0.625, 0.5, 0.625, 0.75, 0.375, 0.75, 0.375, 0.25, 0.625, 0.25, 0.625, 0.5, 0.375, 0.5])
me_cube_005.materials.append(mat_material)
me_cube_005.use_remesh_preserve_volume = False
me_cube_005.use_remesh_preserve_attributes = False
me_cube_005.use_mirror_vertex_groups = False
me_cube_005.update()
me_cube_006 = bpy.data.meshes.new('Cube.006')
me_cube_006.from_pydata([(0.1852, -0.1852, 2.0), (0.1852, 0.1852, 2.0), (0.1852, -0.1852, -2.0), (0.1852, 0.1852, -2.0), (-0.1852, -0.1852, 2.0), (-0.1852, 0.1852, 2.0), (-0.1852, -0.1852, -2.0), (-0.1852, 0.1852, -2.0)], [], [(0, 4, 6, 2), (3, 2, 6, 7), (7, 6, 4, 5), (5, 1, 3, 7), (1, 0, 2, 3), (5, 4, 0, 1)])
_uv = me_cube_006.uv_layers.new(name='UVMap')
_uv.uv.foreach_set('vector', [0.625, 0.5, 0.875, 0.5, 0.875, 0.75, 0.625, 0.75, 0.375, 0.75, 0.625, 0.75, 0.625, 1.0, 0.375, 1.0, 0.375, 0.0, 0.625, 0.0, 0.625, 0.25, 0.375, 0.25, 0.125, 0.5, 0.375, 0.5, 0.375, 0.75, 0.125, 0.75, 0.375, 0.5, 0.625, 0.5, 0.625, 0.75, 0.375, 0.75, 0.375, 0.25, 0.625, 0.25, 0.625, 0.5, 0.375, 0.5])
me_cube_006.materials.append(mat_material)
me_cube_006.use_remesh_preserve_volume = False
me_cube_006.use_remesh_preserve_attributes = False
me_cube_006.use_mirror_vertex_groups = False
me_cube_006.update()

# ---- objects
ob_demotron = bpy.data.objects.new('demotron', me_cube)
ob_light = bpy.data.objects.new('Light', light_light)
ob_camera = bpy.data.objects.new('Camera', cam_camera)
ob_joint_1 = bpy.data.objects.new('joint_1', None)
ob_link_1 = bpy.data.objects.new('link_1', me_cube_001)
ob_joint_2 = bpy.data.objects.new('joint_2', None)
ob_link_2 = bpy.data.objects.new('link_2', me_cube_002)
ob_link_3 = bpy.data.objects.new('link_3', me_cube_003)
ob_joint_3 = bpy.data.objects.new('joint_3', None)
ob_link_4 = bpy.data.objects.new('link_4', me_cube_004)
ob_joint_4 = bpy.data.objects.new('joint_4', None)
ob_link_5 = bpy.data.objects.new('link_5', me_cube_005)
ob_joint_6 = bpy.data.objects.new('joint_6', None)
ob_joint_3_001 = bpy.data.objects.new('joint_3.001', None)
ob_link_3_001 = bpy.data.objects.new('link_3.001', me_cube_006)

# ---- transforms, parenting, visibility, modifiers, constraints
ob_demotron.location = (0.0, 0.0, 0.0)
ob_demotron.lock_rotations_4d = False
ob_demotron.empty_display_type = 'ARROWS'
ob_demotron.lineart.crease_threshold = 0.0
ob_light.location = (4.076, 1.005, 5.904)
ob_light.rotation_euler = (0.6503, 0.05522, 1.866)
ob_light.lock_rotations_4d = False
ob_light.empty_display_type = 'ARROWS'
ob_light.color = (0.0, 0.0, 0.0, 0.0)
ob_light.lineart.crease_threshold = 0.0
ob_camera.location = (7.359, -6.926, 4.958)
ob_camera.rotation_euler = (1.109, 0.0, 0.8149)
ob_camera.lock_rotations_4d = False
ob_camera.empty_display_type = 'ARROWS'
ob_camera.color = (0.0, 0.0, 0.0, 0.0)
ob_camera.display_type = 'WIRE'
ob_camera.lineart.crease_threshold = 0.0
ob_joint_1.location = (-1.117, -1.213, 0.7056)
ob_joint_1.empty_display_type = 'ARROWS'
ob_joint_1.lineart.crease_threshold = 0.0
ob_link_1.location = (-1.084, -3.427, 0.9305)
ob_link_1.lock_rotations_4d = False
ob_link_1.empty_display_type = 'ARROWS'
ob_link_1.lineart.crease_threshold = 0.0
ob_joint_2.location = (-1.161, -5.7, 0.8991)
ob_joint_2.empty_display_type = 'ARROWS'
ob_joint_2.lineart.crease_threshold = 0.0
ob_link_2.location = (-0.537, -7.84, 0.9305)
ob_link_2.rotation_euler = (0.0, -0.0, 0.285)
ob_link_2.lock_rotations_4d = False
ob_link_2.empty_display_type = 'ARROWS'
ob_link_2.lineart.crease_threshold = 0.0
ob_link_3.location = (0.5333, -3.28, -1.619)
ob_link_3.rotation_euler = (2.118, 3.753e-16, 8.423e-17)
ob_link_3.lock_rotations_4d = False
ob_link_3.empty_display_type = 'ARROWS'
ob_link_3.lineart.crease_threshold = 0.0
ob_joint_3.location = (0.5005, -1.486, -0.5251)
ob_joint_3.empty_display_type = 'ARROWS'
ob_joint_3.lineart.crease_threshold = 0.0
ob_link_4.location = (0.5411, -6.577, -4.344)
ob_link_4.rotation_euler = (0.8188, -0.04689, 0.04163)
ob_link_4.lock_rotations_4d = False
ob_link_4.empty_display_type = 'ARROWS'
ob_link_4.lineart.crease_threshold = 0.0
ob_joint_4.location = (0.3689, -5.1, -2.801)
ob_joint_4.empty_display_type = 'ARROWS'
ob_joint_4.lineart.crease_threshold = 0.0
ob_link_5.location = (0.5689, -11.94, 0.9481)
ob_link_5.rotation_euler = (0.0, -0.0, 0.285)
ob_link_5.lock_rotations_4d = False
ob_link_5.empty_display_type = 'ARROWS'
ob_link_5.lineart.crease_threshold = 0.0
ob_joint_6.location = (0.1319, -9.903, 0.8951)
ob_joint_6.rotation_euler = (-0.1394, -0.2457, 0.2757)
ob_joint_6.empty_display_type = 'ARROWS'
ob_joint_6.lineart.crease_threshold = 0.0
ob_joint_3_001.location = (1.174, -0.1783, -2.372)
ob_joint_3_001.rotation_euler = (-0.06576, -1.459e-17, 4.799e-19)
ob_joint_3_001.empty_display_type = 'ARROWS'
ob_joint_3_001.lineart.crease_threshold = 0.0
ob_link_3_001.location = (1.244, -0.2684, -2.587)
ob_link_3_001.rotation_euler = (1.5, 2.262e-16, -1.076e-16)
ob_link_3_001.lock_rotations_4d = False
ob_link_3_001.empty_display_type = 'ARROWS'
ob_link_3_001.lineart.crease_threshold = 0.0

# ---- collection membership
col_collection.objects.link(ob_demotron)
col_collection.objects.link(ob_light)
col_collection.objects.link(ob_camera)
col_collection.objects.link(ob_joint_1)
col_collection.objects.link(ob_link_1)
col_collection.objects.link(ob_joint_2)
col_collection.objects.link(ob_link_2)
col_collection.objects.link(ob_link_3)
col_collection.objects.link(ob_joint_3)
col_collection.objects.link(ob_link_4)
col_collection.objects.link(ob_joint_4)
col_collection.objects.link(ob_link_5)
col_collection.objects.link(ob_joint_6)
col_collection.objects.link(ob_joint_3_001)
col_collection.objects.link(ob_link_3_001)

# ---- scene / render settings (as saved in the file)
scene.camera = ob_camera
scene.frame_start = 1; scene.frame_end = 250; scene.frame_set(0)
scene.render.engine = 'BLENDER_EEVEE_NEXT'
scene.cycles.use_denoising = False
scene.cycles.samples = 128
scene.cycles.sampling_pattern = 'TABULATED_SOBOL'
scene.cycles.use_adaptive_sampling = False
scene.cycles.use_light_tree = False
scene.view_settings.view_transform = 'Filmic'
bpy.context.view_layer.update()
